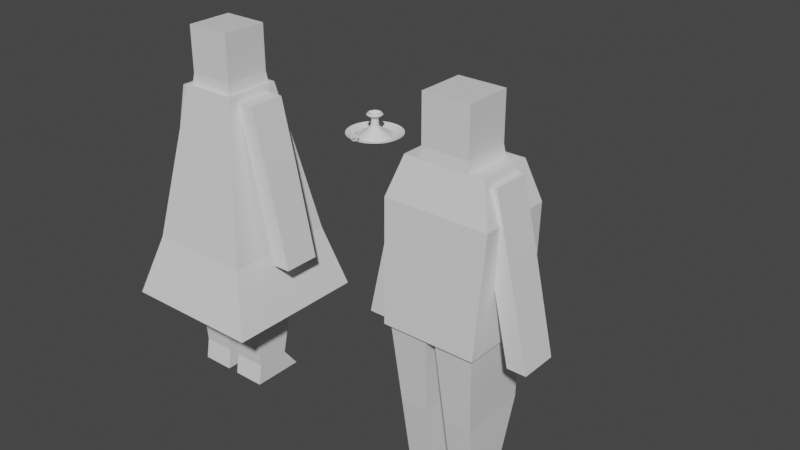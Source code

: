 # Source: NPCS.blend  (saved by Blender 3.1.7; exported with 4.5.12 LTS)
import bpy
from mathutils import Matrix  # noqa: F401  (used for matrix-valued properties, if any)

bpy.ops.wm.read_factory_settings(use_empty=True)
scene = bpy.context.scene
scene.name = 'Scene'

# ---- collections
col_npc = bpy.data.collections.new('NPC'); scene.collection.children.link(col_npc)
col_npc2 = bpy.data.collections.new('NPC2'); scene.collection.children.link(col_npc2)

# ---- materials (node trees are filled in below, after node groups)
mat_skin = bpy.data.materials.new('Skin')
mat_skin.alpha_threshold = 0.0
mat_skin.use_transparent_shadow = False
mat_skin.line_color = (0.0, 0.0, 0.0, 1.0)
mat_clothes = bpy.data.materials.new('Clothes')
mat_clothes.use_transparent_shadow = False

# ---- material node trees
mat_skin.use_nodes = True; mat_skin.node_tree.nodes.clear()
_N = mat_skin.node_tree.nodes; _L = mat_skin.node_tree.links
n0 = _N.new('ShaderNodeOutputMaterial'); n0.name = 'Material Output'; n0.location = (300, 300)
n1 = _N.new('ShaderNodeBsdfPrincipled'); n1.name = 'Principled BSDF'; n1.location = (10, 300)
n1.distribution = 'GGX'
n1.subsurface_method = 'RANDOM_WALK_SKIN'
n1.inputs[2].default_value = 0.4
n1.inputs[3].default_value = 1.45
n1.inputs[27].default_value = (0.0, 0.0, 0.0, 1.0)
n1.inputs[28].default_value = 1.0
_L.new(n1.outputs[0], n0.inputs[0])
n0.is_active_output = True
mat_clothes.use_nodes = True; mat_clothes.node_tree.nodes.clear()
_N = mat_clothes.node_tree.nodes; _L = mat_clothes.node_tree.links
n0 = _N.new('ShaderNodeBsdfPrincipled'); n0.name = 'Principled BSDF'; n0.location = (10, 300)
n0.distribution = 'GGX'
n0.subsurface_method = 'RANDOM_WALK_SKIN'
n0.inputs[3].default_value = 1.45
n0.inputs[27].default_value = (0.0, 0.0, 0.0, 1.0)
n0.inputs[28].default_value = 1.0
n1 = _N.new('ShaderNodeOutputMaterial'); n1.name = 'Material Output'; n1.location = (300, 300)
_L.new(n0.outputs[0], n1.inputs[0])
n1.is_active_output = True

# ---- world
world_world = bpy.data.worlds.new('World'); scene.world = world_world
world_world.use_nodes = True; world_world.node_tree.nodes.clear()
_N = world_world.node_tree.nodes; _L = world_world.node_tree.links
n0 = _N.new('ShaderNodeOutputWorld'); n0.name = 'World Output'; n0.location = (300, 300)
n1 = _N.new('ShaderNodeBackground'); n1.name = 'Background'; n1.location = (10, 300)
n1.inputs[0].default_value = (0.05088, 0.05088, 0.05088, 1.0)
_L.new(n1.outputs[0], n0.inputs[0])
n0.is_active_output = True
world_world.color = (0.05088, 0.05088, 0.05088)
world_world.use_sun_shadow = False
world_world.sun_shadow_jitter_overblur = 0.0

# ---- meshes
me_cylinder = bpy.data.meshes.new('Cylinder')
me_cylinder.from_pydata([(0.0, 0.6829, -0.8481), (1.647e-09, 0.9165, -0.7204), (0.1332, 0.6698, -0.8481), (0.1788, 0.8989, -0.7204), (0.2613, 0.6309, -0.8481), (0.3507, 0.8467, -0.7204), (0.3794, 0.5678, -0.8481), (0.5092, 0.762, -0.7204), (0.4829, 0.4829, -0.8481), (0.6481, 0.6481, -0.7204), (0.5678, 0.3794, -0.8481), (0.762, 0.5092, -0.7204), (0.6309, 0.2613, -0.8481), (0.8467, 0.3507, -0.7204), (0.6698, 0.1332, -0.8481), (0.8989, 0.1788, -0.7204), (0.6829, 1.214e-07, -0.8481), (0.9165, -2.659e-08, -0.7204), (0.6698, -0.1332, -0.8481), (0.8989, -0.1788, -0.7204), (0.6309, -0.2613, -0.8481), (0.8467, -0.3507, -0.7204), (0.5678, -0.3794, -0.8481), (0.762, -0.5092, -0.7204), (0.4829, -0.4829, -0.8481), (0.6481, -0.6481, -0.7204), (0.3794, -0.5678, -0.8481), (0.5092, -0.762, -0.7204), (0.2613, -0.6309, -0.8481), (0.3507, -0.8467, -0.7204), (0.1332, -0.6698, -0.8481), (0.1788, -0.8989, -0.7204), (-5.97e-08, -0.6829, -0.8481), (-7.847e-08, -0.9165, -0.7204), (-0.1332, -0.6698, -0.8481), (-0.1788, -0.8989, -0.7204), (-0.2613, -0.6309, -0.8481), (-0.3507, -0.8467, -0.7204), (-0.3794, -0.5678, -0.8481), (-0.5092, -0.762, -0.7204), (-0.4829, -0.4829, -0.8481), (-0.6481, -0.6481, -0.7204), (-0.5678, -0.3794, -0.8481), (-0.762, -0.5092, -0.7204), (-0.6309, -0.2613, -0.8481), (-0.8467, -0.3507, -0.7204), (-0.6698, -0.1332, -0.8481), (-0.8989, -0.1788, -0.7204), (-0.6829, 1.593e-07, -0.8481), (-0.9165, 2.44e-08, -0.7204), (-0.6698, 0.1332, -0.8481), (-0.8989, 0.1788, -0.7204), (-0.6309, 0.2613, -0.8481), (-0.8467, 0.3507, -0.7204), (-0.5678, 0.3794, -0.8481), (-0.762, 0.5092, -0.7204), (-0.4829, 0.4829, -0.8481), (-0.6481, 0.6481, -0.7204), (-0.3794, 0.5678, -0.8481), (-0.5092, 0.762, -0.7204), (-0.2613, 0.6309, -0.8481), (-0.3507, 0.8467, -0.7204), (-0.1332, 0.6698, -0.8481), (-0.1788, 0.8989, -0.7204), (0.1343, 0.675, -0.83), (2.71e-09, 0.6883, -0.83), (0.2634, 0.6359, -0.83), (0.3824, 0.5723, -0.83), (0.4867, 0.4867, -0.83), (0.5723, 0.3824, -0.83), (0.6359, 0.2634, -0.83), (0.675, 0.1343, -0.83), (0.6883, 1.186e-07, -0.83), (0.675, -0.1343, -0.83), (0.6359, -0.2634, -0.83), (0.5723, -0.3824, -0.83), (0.4867, -0.4867, -0.83), (0.3824, -0.5723, -0.83), (0.2634, -0.6359, -0.83), (0.1343, -0.675, -0.83), (-5.746e-08, -0.6883, -0.83), (-0.1343, -0.675, -0.83), (-0.2634, -0.6359, -0.83), (-0.3824, -0.5723, -0.83), (-0.4867, -0.4867, -0.83), (-0.5723, -0.3824, -0.83), (-0.6359, -0.2634, -0.83), (-0.675, -0.1343, -0.83), (-0.6883, 1.568e-07, -0.83), (-0.675, 0.1343, -0.83), (-0.6359, 0.2634, -0.83), (-0.5723, 0.3824, -0.83), (-0.4867, 0.4867, -0.83), (-0.3824, 0.5723, -0.83), (-0.2634, 0.6359, -0.83), (-0.1343, 0.675, -0.83), (0.1019, 0.5124, -0.8281), (5.647e-09, 0.5225, -0.8281), (0.1999, 0.4827, -0.8281), (0.2903, 0.4344, -0.8281), (0.3694, 0.3694, -0.8281), (0.4344, 0.2903, -0.8281), (0.4827, 0.1999, -0.8281), (0.5124, 0.1019, -0.8281), (0.5225, 1.32e-06, -0.8281), (0.5124, -0.1019, -0.8281), (0.4827, -0.1999, -0.8281), (0.4344, -0.2903, -0.8281), (0.3694, -0.3694, -0.8281), (0.2903, -0.4344, -0.8281), (0.1999, -0.4827, -0.8281), (0.1019, -0.5124, -0.8281), (-4.003e-08, -0.5225, -0.8281), (-0.1019, -0.5124, -0.8281), (-0.1999, -0.4827, -0.8281), (-0.2903, -0.4344, -0.8281), (-0.3694, -0.3694, -0.8281), (-0.4344, -0.2903, -0.8281), (-0.4827, -0.1999, -0.8281), (-0.5124, -0.1019, -0.8281), (-0.5225, 1.349e-06, -0.8281), (-0.5124, 0.1019, -0.8281), (-0.4827, 0.1999, -0.8281), (-0.4344, 0.2903, -0.8281), (-0.3694, 0.3694, -0.8281), (-0.2903, 0.4344, -0.8281), (-0.1999, 0.4827, -0.8281), (-0.1019, 0.5124, -0.8281), (0.04711, 0.2368, -0.6091), (3.814e-09, 0.2415, -0.6091), (0.0924, 0.2231, -0.6091), (0.1341, 0.2008, -0.6091), (0.1707, 0.1707, -0.6091), (0.2008, 0.1341, -0.6091), (0.2231, 0.0924, -0.6091), (0.2368, 0.04711, -0.6091), (0.2415, 9.052e-07, -0.6091), (0.2368, -0.04711, -0.6091), (0.2231, -0.0924, -0.6091), (0.2008, -0.1341, -0.6091), (0.1707, -0.1707, -0.6091), (0.1341, -0.2008, -0.6091), (0.0924, -0.2231, -0.6091), (0.04711, -0.2368, -0.6091), (-1.729e-08, -0.2415, -0.6091), (-0.04711, -0.2368, -0.6091), (-0.0924, -0.2231, -0.6091), (-0.1341, -0.2008, -0.6091), (-0.1707, -0.1707, -0.6091), (-0.2008, -0.1341, -0.6091), (-0.2231, -0.0924, -0.6091), (-0.2368, -0.04711, -0.6091), (-0.2415, 9.187e-07, -0.6091), (-0.2368, 0.04711, -0.6091), (-0.2231, 0.0924, -0.6091), (-0.2008, 0.1341, -0.6091), (-0.1707, 0.1707, -0.6091), (-0.1341, 0.2008, -0.6091), (-0.0924, 0.2231, -0.6091), (-0.04711, 0.2368, -0.6091), (0.02679, 0.1347, -0.4973), (2.466e-08, 0.1373, -0.4973), (0.05254, 0.1268, -0.4973), (0.07628, 0.1142, -0.4973), (0.09708, 0.09709, -0.4973), (0.1142, 0.07628, -0.4973), (0.1268, 0.05254, -0.4973), (0.1347, 0.02679, -0.4973), (0.1373, 1.362e-06, -0.4973), (0.1347, -0.02678, -0.4973), (0.1268, -0.05254, -0.4973), (0.1142, -0.07628, -0.4973), (0.09708, -0.09708, -0.4973), (0.07628, -0.1142, -0.4973), (0.05254, -0.1268, -0.4973), (0.02679, -0.1347, -0.4973), (1.266e-08, -0.1373, -0.4973), (-0.02679, -0.1347, -0.4973), (-0.05254, -0.1268, -0.4973), (-0.07628, -0.1142, -0.4973), (-0.09708, -0.09708, -0.4973), (-0.1142, -0.07628, -0.4973), (-0.1268, -0.05254, -0.4973), (-0.1347, -0.02678, -0.4973), (-0.1373, 1.37e-06, -0.4973), (-0.1347, 0.02679, -0.4973), (-0.1268, 0.05254, -0.4973), (-0.1142, 0.07628, -0.4973), (-0.09708, 0.09709, -0.4973), (-0.07628, 0.1142, -0.4973), (-0.05254, 0.1268, -0.4973), (-0.02679, 0.1347, -0.4973), (0.02149, 0.1081, -0.2625), (3.473e-08, 0.1102, -0.2625), (0.04216, 0.1018, -0.2625), (0.06121, 0.0916, -0.2625), (0.0779, 0.0779, -0.2625), (0.0916, 0.06121, -0.2625), (0.1018, 0.04216, -0.2625), (0.1081, 0.0215, -0.2625), (0.1102, 2.523e-06, -0.2625), (0.1081, -0.02149, -0.2625), (0.1018, -0.04216, -0.2625), (0.0916, -0.0612, -0.2625), (0.0779, -0.0779, -0.2625), (0.06121, -0.0916, -0.2625), (0.04216, -0.1018, -0.2625), (0.02149, -0.108, -0.2625), (2.51e-08, -0.1102, -0.2625), (-0.02149, -0.108, -0.2625), (-0.04216, -0.1018, -0.2625), (-0.06121, -0.0916, -0.2625), (-0.0779, -0.0779, -0.2625), (-0.0916, -0.0612, -0.2625), (-0.1018, -0.04216, -0.2625), (-0.1081, -0.02149, -0.2625), (-0.1102, 2.529e-06, -0.2625), (-0.1081, 0.0215, -0.2625), (-0.1018, 0.04216, -0.2625), (-0.0916, 0.06121, -0.2625), (-0.0779, 0.0779, -0.2625), (-0.06121, 0.0916, -0.2625), (-0.04216, 0.1018, -0.2625), (-0.02149, 0.1081, -0.2625), (0.05123, 0.2576, -0.1275), (3.178e-10, 0.2626, -0.1275), (0.1005, 0.2426, -0.1275), (0.1459, 0.2183, -0.1275), (0.1857, 0.1857, -0.1275), (0.2183, 0.1459, -0.1275), (0.2426, 0.1005, -0.1275), (0.2576, 0.05123, -0.1275), (0.2626, 2.056e-06, -0.1275), (0.2576, -0.05123, -0.1275), (0.2426, -0.1005, -0.1275), (0.2183, -0.1459, -0.1275), (0.1857, -0.1857, -0.1275), (0.1459, -0.2183, -0.1275), (0.1005, -0.2426, -0.1275), (0.05123, -0.2576, -0.1275), (-2.264e-08, -0.2626, -0.1275), (-0.05123, -0.2576, -0.1275), (-0.1005, -0.2426, -0.1275), (-0.1459, -0.2183, -0.1275), (-0.1857, -0.1857, -0.1275), (-0.2183, -0.1459, -0.1275), (-0.2426, -0.1005, -0.1275), (-0.2576, -0.05123, -0.1275), (-0.2626, 2.071e-06, -0.1275), (-0.2576, 0.05123, -0.1275), (-0.2426, 0.1005, -0.1275), (-0.2183, 0.1459, -0.1275), (-0.1857, 0.1857, -0.1275), (-0.1459, 0.2183, -0.1275), (-0.1005, 0.2426, -0.1275), (-0.05123, 0.2576, -0.1275), (0.04205, 0.2114, -0.0818), (-6.023e-09, 0.2155, -0.0818), (0.08248, 0.1991, -0.0818), (0.1197, 0.1792, -0.0818), (0.1524, 0.1524, -0.0818), (0.1792, 0.1197, -0.0818), (0.1991, 0.08249, -0.0818), (0.2114, 0.04205, -0.0818), (0.2155, 2.254e-06, -0.0818), (0.2114, -0.04205, -0.0818), (0.1991, -0.08248, -0.0818), (0.1792, -0.1197, -0.0818), (0.1524, -0.1524, -0.0818), (0.1197, -0.1792, -0.0818), (0.08248, -0.1991, -0.0818), (0.04205, -0.2114, -0.0818), (-2.487e-08, -0.2155, -0.0818), (-0.04205, -0.2114, -0.0818), (-0.08248, -0.1991, -0.0818), (-0.1197, -0.1792, -0.0818), (-0.1524, -0.1524, -0.0818), (-0.1792, -0.1197, -0.0818), (-0.1991, -0.08248, -0.0818), (-0.2114, -0.04205, -0.0818), (-0.2155, 2.266e-06, -0.0818), (-0.2114, 0.04205, -0.0818), (-0.1991, 0.08249, -0.0818), (-0.1792, 0.1197, -0.0818), (-0.1524, 0.1524, -0.0818), (-0.1197, 0.1792, -0.0818), (-0.08248, 0.1991, -0.0818), (-0.04205, 0.2114, -0.0818), (0.02185, 0.1098, -0.1693), (-3.129e-09, 0.112, -0.1693), (0.04285, 0.1035, -0.1693), (0.06221, 0.09311, -0.1693), (0.07918, 0.07919, -0.1693), (0.09311, 0.06222, -0.1693), (0.1035, 0.04286, -0.1693), (0.1098, 0.02185, -0.1693), (0.112, 2.316e-06, -0.1693), (0.1098, -0.02184, -0.1693), (0.1035, -0.04285, -0.1693), (0.09311, -0.06221, -0.1693), (0.07918, -0.07918, -0.1693), (0.06221, -0.09311, -0.1693), (0.04285, -0.1035, -0.1693), (0.02185, -0.1098, -0.1693), (-1.292e-08, -0.112, -0.1693), (-0.02185, -0.1098, -0.1693), (-0.04285, -0.1035, -0.1693), (-0.06221, -0.09311, -0.1693), (-0.07918, -0.07918, -0.1693), (-0.09311, -0.06221, -0.1693), (-0.1035, -0.04285, -0.1693), (-0.1098, -0.02184, -0.1693), (-0.112, 2.323e-06, -0.1693), (-0.1098, 0.02185, -0.1693), (-0.1035, 0.04286, -0.1693), (-0.09311, 0.06222, -0.1693), (-0.07918, 0.07919, -0.1693), (-0.06221, 0.09311, -0.1693), (-0.04285, 0.1035, -0.1693), (-0.02185, 0.1098, -0.1693), (0.02185, 0.1098, -0.8422), (-3.129e-09, 0.112, -0.8422), (0.04285, 0.1035, -0.8422), (0.06221, 0.09311, -0.8422), (0.07918, 0.07919, -0.8422), (0.09311, 0.06222, -0.8422), (0.1035, 0.04286, -0.8422), (0.1098, 0.02185, -0.8422), (0.112, 2.316e-06, -0.8422), (0.1098, -0.02184, -0.8422), (0.1035, -0.04285, -0.8422), (0.09311, -0.06221, -0.8422), (0.07918, -0.07918, -0.8422), (0.06221, -0.09311, -0.8422), (0.04285, -0.1035, -0.8422), (0.02185, -0.1098, -0.8422), (-1.292e-08, -0.112, -0.8422), (-0.02185, -0.1098, -0.8422), (-0.04285, -0.1035, -0.8422), (-0.06221, -0.09311, -0.8422), (-0.07918, -0.07918, -0.8422), (-0.09311, -0.06221, -0.8422), (-0.1035, -0.04285, -0.8422), (-0.1098, -0.02184, -0.8422), (-0.112, 2.323e-06, -0.8422), (-0.1098, 0.02185, -0.8422), (-0.1035, 0.04286, -0.8422), (-0.09311, 0.06222, -0.8422), (-0.07918, 0.07919, -0.8422), (-0.06221, 0.09311, -0.8422), (-0.04285, 0.1035, -0.8422), (-0.02185, 0.1098, -0.8422), (0.06151, -1.265, -0.2738), (-0.06589, -1.265, -0.2736), (-4.996e-07, -0.9229, -0.7322), (0.008573, -0.9229, -0.7304), (0.01566, -0.9229, -0.7252), (0.02005, -0.9229, -0.7176), (0.02096, -0.9229, -0.7089), (0.01825, -0.9229, -0.7006), (0.01239, -0.9229, -0.6941), (0.004382, -0.9229, -0.6905), (-0.004383, -0.9229, -0.6905), (-0.01239, -0.9229, -0.6941), (-0.01826, -0.9229, -0.7006), (-0.02096, -0.9229, -0.7089), (-0.02005, -0.9229, -0.7176), (-0.01566, -0.9229, -0.7252), (-0.008574, -0.9229, -0.7304), (-4.996e-07, -0.8572, -0.7182), (0.008573, -0.8579, -0.7165), (0.01566, -0.86, -0.7118), (0.02005, -0.8631, -0.7049), (0.02096, -0.8666, -0.6969), (0.01825, -0.87, -0.6893), (0.01239, -0.8727, -0.6834), (0.004382, -0.8741, -0.6801), (-0.004383, -0.8741, -0.6801), (-0.01239, -0.8727, -0.6834), (-0.01826, -0.87, -0.6893), (-0.02096, -0.8666, -0.6969), (-0.02005, -0.8631, -0.7049), (-0.01566, -0.86, -0.7118), (-0.008574, -0.8579, -0.7165), (-4.996e-07, -0.8028, -0.6787), (0.008573, -0.8042, -0.6775), (0.01566, -0.808, -0.674), (0.02005, -0.8136, -0.669), (0.02096, -0.8201, -0.6631), (0.01825, -0.8263, -0.6576), (0.01239, -0.8311, -0.6532), (0.004382, -0.8338, -0.6508), (-0.004383, -0.8338, -0.6508), (-0.01239, -0.8311, -0.6532), (-0.01826, -0.8263, -0.6576), (-0.02096, -0.8201, -0.6631), (-0.02005, -0.8136, -0.669), (-0.01566, -0.808, -0.674), (-0.008574, -0.8042, -0.6775), (-4.996e-07, -0.7692, -0.6205), (0.008573, -0.7709, -0.62), (0.01566, -0.7758, -0.6184), (0.02005, -0.7831, -0.616), (0.02096, -0.7914, -0.6133), (0.01825, -0.7993, -0.6107), (0.01239, -0.8055, -0.6087), (0.004382, -0.8089, -0.6076), (-0.004383, -0.8089, -0.6076), (-0.01239, -0.8055, -0.6087), (-0.01826, -0.7993, -0.6107), (-0.02096, -0.7914, -0.6133), (-0.02005, -0.7831, -0.616), (-0.01566, -0.7758, -0.6184), (-0.008574, -0.7709, -0.62), (-4.964e-07, -0.7622, -0.5537), (0.008573, -0.764, -0.5539), (0.01566, -0.7691, -0.5544), (0.02005, -0.7767, -0.5552), (0.02096, -0.7853, -0.5561), (0.01825, -0.7936, -0.557), (0.01239, -0.8001, -0.5577), (0.004382, -0.8037, -0.558), (-0.004383, -0.8037, -0.558), (-0.01239, -0.8001, -0.5577), (-0.01826, -0.7936, -0.557), (-0.02096, -0.7853, -0.5561), (-0.02005, -0.7767, -0.5552), (-0.01566, -0.7691, -0.5544), (-0.008574, -0.764, -0.5539), (-4.912e-07, -0.783, -0.4898), (0.008573, -0.7845, -0.4907), (0.01566, -0.789, -0.4933), (0.02005, -0.7956, -0.4971), (0.02096, -0.8031, -0.5014), (0.01825, -0.8103, -0.5056), (0.01239, -0.816, -0.5088), (0.004382, -0.8191, -0.5106), (-0.004383, -0.8191, -0.5106), (-0.01239, -0.816, -0.5088), (-0.01826, -0.8103, -0.5056), (-0.02096, -0.8031, -0.5014), (-0.02005, -0.7956, -0.4971), (-0.01566, -0.789, -0.4933), (-0.008574, -0.7845, -0.4907), (-4.912e-07, -0.8279, -0.4398), (0.008573, -0.829, -0.4413), (0.01566, -0.832, -0.4455), (0.02005, -0.8365, -0.4516), (0.02096, -0.8416, -0.4587), (0.01825, -0.8465, -0.4654), (0.01239, -0.8503, -0.4707), (0.004382, -0.8524, -0.4736), (-0.004383, -0.8524, -0.4736), (-0.01239, -0.8503, -0.4707), (-0.01826, -0.8465, -0.4654), (-0.02096, -0.8416, -0.4587), (-0.02005, -0.8365, -0.4516), (-0.01566, -0.832, -0.4455), (-0.008574, -0.829, -0.4413), (-4.828e-07, -0.8893, -0.4125), (0.008573, -0.8897, -0.4143), (0.01566, -0.8908, -0.4193), (0.02005, -0.8923, -0.4268), (0.02096, -0.8941, -0.4353), (0.01825, -0.8959, -0.4434), (0.01239, -0.8972, -0.4498), (0.004382, -0.898, -0.4533), (-0.004383, -0.898, -0.4533), (-0.01239, -0.8972, -0.4498), (-0.01826, -0.8959, -0.4434), (-0.02096, -0.8941, -0.4353), (-0.02005, -0.8923, -0.4268), (-0.01566, -0.8908, -0.4193), (-0.008574, -0.8897, -0.4143), (-4.828e-07, -0.9565, -0.4125), (0.008573, -0.9561, -0.4143), (0.01566, -0.9551, -0.4193), (0.02005, -0.9535, -0.4268), (0.02096, -0.9517, -0.4353), (0.01825, -0.9499, -0.4434), (0.01239, -0.9486, -0.4498), (0.004382, -0.9478, -0.4533), (-0.004383, -0.9478, -0.4533), (-0.01239, -0.9486, -0.4498), (-0.01826, -0.9499, -0.4434), (-0.02096, -0.9517, -0.4353), (-0.02005, -0.9535, -0.4268), (-0.01566, -0.9551, -0.4193), (-0.008574, -0.9561, -0.4143), (-4.912e-07, -1.018, -0.4398), (0.008573, -1.017, -0.4413), (0.01566, -1.014, -0.4455), (0.02005, -1.009, -0.4516), (0.02096, -1.004, -0.4587), (0.01825, -0.9993, -0.4654), (0.01239, -0.9955, -0.4707), (0.004382, -0.9934, -0.4736), (-0.004383, -0.9934, -0.4736), (-0.01239, -0.9955, -0.4707), (-0.01826, -0.9993, -0.4654), (-0.02096, -1.004, -0.4587), (-0.02005, -1.009, -0.4516), (-0.01566, -1.014, -0.4455), (-0.008574, -1.017, -0.4413), (-4.912e-07, -1.063, -0.4898), (0.008573, -1.061, -0.4907), (0.01566, -1.057, -0.4933), (0.02005, -1.05, -0.4971), (0.02096, -1.043, -0.5014), (0.01825, -1.035, -0.5056), (0.01239, -1.03, -0.5088), (0.004382, -1.027, -0.5106), (-0.004383, -1.027, -0.5106), (-0.01239, -1.03, -0.5088), (-0.01826, -1.035, -0.5056), (-0.02096, -1.043, -0.5014), (-0.02005, -1.05, -0.4971), (-0.01566, -1.057, -0.4933), (-0.008574, -1.061, -0.4907), (-4.964e-07, -1.084, -0.5537), (0.008573, -1.082, -0.5539), (0.01566, -1.077, -0.5544), (0.02005, -1.069, -0.5552), (0.02096, -1.06, -0.5561), (0.01825, -1.052, -0.557), (0.01239, -1.046, -0.5577), (0.004382, -1.042, -0.558), (-0.004383, -1.042, -0.558), (-0.01239, -1.046, -0.5577), (-0.01826, -1.052, -0.557), (-0.02096, -1.06, -0.5561), (-0.02005, -1.069, -0.5552), (-0.01566, -1.077, -0.5544), (-0.008574, -1.082, -0.5539), (-4.996e-07, -1.077, -0.6205), (0.008573, -1.075, -0.62), (0.01566, -1.07, -0.6184), (0.02005, -1.063, -0.616), (0.02096, -1.054, -0.6133), (0.01825, -1.047, -0.6107), (0.01239, -1.04, -0.6087), (0.004382, -1.037, -0.6076), (-0.004383, -1.037, -0.6076), (-0.01239, -1.04, -0.6087), (-0.01826, -1.047, -0.6107), (-0.02096, -1.054, -0.6133), (-0.02005, -1.063, -0.616), (-0.01566, -1.07, -0.6184), (-0.008574, -1.075, -0.62), (-4.996e-07, -1.043, -0.6787), (0.008573, -1.042, -0.6775), (0.01566, -1.038, -0.674), (0.02005, -1.032, -0.669), (0.02096, -1.026, -0.6631), (0.01825, -1.02, -0.6576), (0.01239, -1.015, -0.6532), (0.004382, -1.012, -0.6508), (-0.004383, -1.012, -0.6508), (-0.01239, -1.015, -0.6532), (-0.01826, -1.02, -0.6576), (-0.02096, -1.026, -0.6631), (-0.02005, -1.032, -0.669), (-0.01566, -1.038, -0.674), (-0.008574, -1.042, -0.6775), (-4.996e-07, -0.9886, -0.7182), (0.008573, -0.9879, -0.7165), (0.01566, -0.9858, -0.7118), (0.02005, -0.9827, -0.7049), (0.02096, -0.9792, -0.6969), (0.01825, -0.9758, -0.6893), (0.01239, -0.9731, -0.6834), (0.004382, -0.9717, -0.6801), (-0.004383, -0.9717, -0.6801), (-0.01239, -0.9731, -0.6834), (-0.01826, -0.9758, -0.6893), (-0.02096, -0.9792, -0.6969), (-0.02005, -0.9827, -0.7049), (-0.01566, -0.9858, -0.7118), (-0.008574, -0.9879, -0.7165)], [], [(0, 1, 3, 2), (2, 3, 5, 4), (4, 5, 7, 6), (6, 7, 9, 8), (8, 9, 11, 10), (10, 11, 13, 12), (12, 13, 15, 14), (14, 15, 17, 16), (16, 17, 19, 18), (18, 19, 21, 20), (20, 21, 23, 22), (22, 23, 25, 24), (24, 25, 27, 26), (26, 27, 29, 28), (28, 29, 31, 30), (30, 31, 33, 32), (32, 33, 35, 34), (34, 35, 37, 36), (36, 37, 39, 38), (38, 39, 41, 40), (40, 41, 43, 42), (42, 43, 45, 44), (44, 45, 47, 46), (46, 47, 49, 48), (48, 49, 51, 50), (50, 51, 53, 52), (52, 53, 55, 54), (54, 55, 57, 56), (56, 57, 59, 58), (58, 59, 61, 60), (9, 7, 67, 68), (60, 61, 63, 62), (62, 63, 1, 0), (0, 2, 4, 6, 8, 10, 12, 14, 16, 18, 20, 22, 24, 26, 28, 30, 32, 34, 36, 38, 40, 42, 44, 46, 48, 50, 52, 54, 56, 58, 60, 62), (64, 65, 97, 96), (27, 25, 76, 77), (45, 43, 85, 86), (63, 61, 94, 95), (19, 17, 72, 73), (37, 35, 81, 82), (55, 53, 90, 91), (11, 9, 68, 69), (29, 27, 77, 78), (47, 45, 86, 87), (3, 1, 65, 64), (1, 63, 95, 65), (21, 19, 73, 74), (39, 37, 82, 83), (57, 55, 91, 92), (13, 11, 69, 70), (31, 29, 78, 79), (49, 47, 87, 88), (5, 3, 64, 66), (23, 21, 74, 75), (41, 39, 83, 84), (59, 57, 92, 93), (15, 13, 70, 71), (33, 31, 79, 80), (51, 49, 88, 89), (7, 5, 66, 67), (25, 23, 75, 76), (43, 41, 84, 85), (61, 59, 93, 94), (17, 15, 71, 72), (35, 33, 80, 81), (53, 51, 89, 90), (127, 126, 158, 159), (92, 91, 123, 124), (79, 78, 110, 111), (66, 64, 96, 98), (93, 92, 124, 125), (80, 79, 111, 112), (67, 66, 98, 99), (94, 93, 125, 126), (81, 80, 112, 113), (68, 67, 99, 100), (95, 94, 126, 127), (82, 81, 113, 114), (69, 68, 100, 101), (65, 95, 127, 97), (83, 82, 114, 115), (70, 69, 101, 102), (84, 83, 115, 116), (71, 70, 102, 103), (85, 84, 116, 117), (72, 71, 103, 104), (86, 85, 117, 118), (73, 72, 104, 105), (87, 86, 118, 119), (74, 73, 105, 106), (88, 87, 119, 120), (75, 74, 106, 107), (89, 88, 120, 121), (76, 75, 107, 108), (90, 89, 121, 122), (77, 76, 108, 109), (91, 90, 122, 123), (78, 77, 109, 110), (149, 148, 180, 181), (114, 113, 145, 146), (101, 100, 132, 133), (97, 127, 159, 129), (115, 114, 146, 147), (102, 101, 133, 134), (116, 115, 147, 148), (103, 102, 134, 135), (117, 116, 148, 149), (104, 103, 135, 136), (118, 117, 149, 150), (105, 104, 136, 137), (119, 118, 150, 151), (106, 105, 137, 138), (120, 119, 151, 152), (107, 106, 138, 139), (121, 120, 152, 153), (108, 107, 139, 140), (122, 121, 153, 154), (109, 108, 140, 141), (123, 122, 154, 155), (110, 109, 141, 142), (96, 97, 129, 128), (124, 123, 155, 156), (111, 110, 142, 143), (98, 96, 128, 130), (125, 124, 156, 157), (112, 111, 143, 144), (99, 98, 130, 131), (126, 125, 157, 158), (113, 112, 144, 145), (100, 99, 131, 132), (181, 180, 212, 213), (136, 135, 167, 168), (150, 149, 181, 182), (137, 136, 168, 169), (151, 150, 182, 183), (138, 137, 169, 170), (152, 151, 183, 184), (139, 138, 170, 171), (153, 152, 184, 185), (140, 139, 171, 172), (154, 153, 185, 186), (141, 140, 172, 173), (155, 154, 186, 187), (142, 141, 173, 174), (128, 129, 161, 160), (156, 155, 187, 188), (143, 142, 174, 175), (130, 128, 160, 162), (157, 156, 188, 189), (144, 143, 175, 176), (131, 130, 162, 163), (158, 157, 189, 190), (145, 144, 176, 177), (132, 131, 163, 164), (159, 158, 190, 191), (146, 145, 177, 178), (133, 132, 164, 165), (129, 159, 191, 161), (147, 146, 178, 179), (134, 133, 165, 166), (148, 147, 179, 180), (135, 134, 166, 167), (216, 215, 247, 248), (168, 167, 199, 200), (182, 181, 213, 214), (169, 168, 200, 201), (183, 182, 214, 215), (170, 169, 201, 202), (184, 183, 215, 216), (171, 170, 202, 203), (185, 184, 216, 217), (172, 171, 203, 204), (186, 185, 217, 218), (173, 172, 204, 205), (187, 186, 218, 219), (174, 173, 205, 206), (160, 161, 193, 192), (188, 187, 219, 220), (175, 174, 206, 207), (162, 160, 192, 194), (189, 188, 220, 221), (176, 175, 207, 208), (163, 162, 194, 195), (190, 189, 221, 222), (177, 176, 208, 209), (164, 163, 195, 196), (191, 190, 222, 223), (178, 177, 209, 210), (165, 164, 196, 197), (161, 191, 223, 193), (179, 178, 210, 211), (166, 165, 197, 198), (180, 179, 211, 212), (167, 166, 198, 199), (251, 250, 282, 283), (203, 202, 234, 235), (217, 216, 248, 249), (204, 203, 235, 236), (218, 217, 249, 250), (205, 204, 236, 237), (219, 218, 250, 251), (206, 205, 237, 238), (192, 193, 225, 224), (220, 219, 251, 252), (207, 206, 238, 239), (194, 192, 224, 226), (221, 220, 252, 253), (208, 207, 239, 240), (195, 194, 226, 227), (222, 221, 253, 254), (209, 208, 240, 241), (196, 195, 227, 228), (223, 222, 254, 255), (210, 209, 241, 242), (197, 196, 228, 229), (193, 223, 255, 225), (211, 210, 242, 243), (198, 197, 229, 230), (212, 211, 243, 244), (199, 198, 230, 231), (213, 212, 244, 245), (200, 199, 231, 232), (214, 213, 245, 246), (201, 200, 232, 233), (215, 214, 246, 247), (202, 201, 233, 234), (259, 258, 290, 291), (238, 237, 269, 270), (224, 225, 257, 256), (252, 251, 283, 284), (239, 238, 270, 271), (226, 224, 256, 258), (253, 252, 284, 285), (240, 239, 271, 272), (227, 226, 258, 259), (254, 253, 285, 286), (241, 240, 272, 273), (228, 227, 259, 260), (255, 254, 286, 287), (242, 241, 273, 274), (229, 228, 260, 261), (225, 255, 287, 257), (243, 242, 274, 275), (230, 229, 261, 262), (244, 243, 275, 276), (231, 230, 262, 263), (245, 244, 276, 277), (232, 231, 263, 264), (246, 245, 277, 278), (233, 232, 264, 265), (247, 246, 278, 279), (234, 233, 265, 266), (248, 247, 279, 280), (235, 234, 266, 267), (249, 248, 280, 281), (236, 235, 267, 268), (250, 249, 281, 282), (237, 236, 268, 269), (294, 293, 325, 326), (286, 285, 317, 318), (273, 272, 304, 305), (260, 259, 291, 292), (287, 286, 318, 319), (274, 273, 305, 306), (261, 260, 292, 293), (257, 287, 319, 289), (275, 274, 306, 307), (262, 261, 293, 294), (276, 275, 307, 308), (263, 262, 294, 295), (277, 276, 308, 309), (264, 263, 295, 296), (278, 277, 309, 310), (265, 264, 296, 297), (279, 278, 310, 311), (266, 265, 297, 298), (280, 279, 311, 312), (267, 266, 298, 299), (281, 280, 312, 313), (268, 267, 299, 300), (282, 281, 313, 314), (269, 268, 300, 301), (283, 282, 314, 315), (270, 269, 301, 302), (256, 257, 289, 288), (284, 283, 315, 316), (271, 270, 302, 303), (258, 256, 288, 290), (285, 284, 316, 317), (272, 271, 303, 304), (320, 321, 351, 350, 349, 348, 347, 346, 345, 344, 343, 342, 341, 340, 339, 338, 337, 336, 335, 334, 333, 332, 331, 330, 329, 328, 327, 326, 325, 324, 323, 322), (308, 307, 339, 340), (295, 294, 326, 327), (309, 308, 340, 341), (296, 295, 327, 328), (310, 309, 341, 342), (297, 296, 328, 329), (311, 310, 342, 343), (298, 297, 329, 330), (312, 311, 343, 344), (299, 298, 330, 331), (313, 312, 344, 345), (300, 299, 331, 332), (314, 313, 345, 346), (301, 300, 332, 333), (315, 314, 346, 347), (302, 301, 333, 334), (288, 289, 321, 320), (316, 315, 347, 348), (303, 302, 334, 335), (290, 288, 320, 322), (317, 316, 348, 349), (304, 303, 335, 336), (291, 290, 322, 323), (318, 317, 349, 350), (305, 304, 336, 337), (292, 291, 323, 324), (319, 318, 350, 351), (306, 305, 337, 338), (293, 292, 324, 325), (289, 319, 351, 321), (307, 306, 338, 339), (354, 369, 370, 355), (355, 370, 371, 356), (356, 371, 372, 357), (357, 372, 373, 358), (358, 373, 374, 359), (359, 374, 375, 360), (360, 375, 376, 361), (361, 376, 377, 362), (362, 377, 378, 363), (363, 378, 379, 364), (364, 379, 380, 365), (365, 380, 381, 366), (366, 381, 382, 367), (367, 382, 383, 368), (368, 383, 369, 354), (369, 384, 385, 370), (370, 385, 386, 371), (371, 386, 387, 372), (372, 387, 388, 373), (373, 388, 389, 374), (374, 389, 390, 375), (375, 390, 391, 376), (376, 391, 392, 377), (377, 392, 393, 378), (378, 393, 394, 379), (379, 394, 395, 380), (380, 395, 396, 381), (381, 396, 397, 382), (382, 397, 398, 383), (383, 398, 384, 369), (384, 399, 400, 385), (385, 400, 401, 386), (386, 401, 402, 387), (387, 402, 403, 388), (388, 403, 404, 389), (389, 404, 405, 390), (390, 405, 406, 391), (391, 406, 407, 392), (392, 407, 408, 393), (393, 408, 409, 394), (394, 409, 410, 395), (395, 410, 411, 396), (396, 411, 412, 397), (397, 412, 413, 398), (398, 413, 399, 384), (399, 414, 415, 400), (400, 415, 416, 401), (401, 416, 417, 402), (402, 417, 418, 403), (403, 418, 419, 404), (404, 419, 420, 405), (405, 420, 421, 406), (406, 421, 422, 407), (407, 422, 423, 408), (408, 423, 424, 409), (409, 424, 425, 410), (410, 425, 426, 411), (411, 426, 427, 412), (412, 427, 428, 413), (413, 428, 414, 399), (414, 429, 430, 415), (415, 430, 431, 416), (416, 431, 432, 417), (417, 432, 433, 418), (418, 433, 434, 419), (419, 434, 435, 420), (420, 435, 436, 421), (421, 436, 437, 422), (422, 437, 438, 423), (423, 438, 439, 424), (424, 439, 440, 425), (425, 440, 441, 426), (426, 441, 442, 427), (427, 442, 443, 428), (428, 443, 429, 414), (429, 444, 445, 430), (430, 445, 446, 431), (431, 446, 447, 432), (432, 447, 448, 433), (433, 448, 449, 434), (434, 449, 450, 435), (435, 450, 451, 436), (436, 451, 452, 437), (437, 452, 453, 438), (438, 453, 454, 439), (439, 454, 455, 440), (440, 455, 456, 441), (441, 456, 457, 442), (442, 457, 458, 443), (443, 458, 444, 429), (444, 459, 460, 445), (445, 460, 461, 446), (446, 461, 462, 447), (447, 462, 463, 448), (448, 463, 464, 449), (449, 464, 465, 450), (450, 465, 466, 451), (451, 466, 467, 452), (452, 467, 468, 453), (453, 468, 469, 454), (454, 469, 470, 455), (455, 470, 471, 456), (456, 471, 472, 457), (457, 472, 473, 458), (458, 473, 459, 444), (459, 474, 475, 460), (460, 475, 476, 461), (461, 476, 477, 462), (462, 477, 478, 463), (463, 478, 479, 464), (464, 479, 480, 465), (465, 480, 481, 466), (466, 481, 482, 467), (467, 482, 483, 468), (468, 483, 484, 469), (469, 484, 485, 470), (470, 485, 486, 471), (471, 486, 487, 472), (472, 487, 488, 473), (473, 488, 474, 459), (474, 489, 490, 475), (475, 490, 491, 476), (476, 491, 492, 477), (477, 492, 493, 478), (478, 493, 494, 479), (479, 494, 495, 480), (480, 495, 496, 481), (481, 496, 497, 482), (482, 497, 498, 483), (483, 498, 499, 484), (484, 499, 500, 485), (485, 500, 501, 486), (486, 501, 502, 487), (487, 502, 503, 488), (488, 503, 489, 474), (489, 504, 505, 490), (490, 505, 506, 491), (491, 506, 507, 492), (492, 507, 508, 493), (493, 508, 509, 494), (494, 509, 510, 495), (495, 510, 511, 496), (496, 511, 512, 497), (497, 512, 513, 498), (498, 513, 514, 499), (499, 514, 515, 500), (500, 515, 516, 501), (501, 516, 517, 502), (502, 517, 518, 503), (503, 518, 504, 489), (504, 519, 520, 505), (505, 520, 521, 506), (506, 521, 522, 507), (507, 522, 523, 508), (508, 523, 524, 509), (509, 524, 525, 510), (510, 525, 526, 511), (511, 526, 527, 512), (512, 527, 528, 513), (513, 528, 529, 514), (514, 529, 530, 515), (515, 530, 531, 516), (516, 531, 532, 517), (517, 532, 533, 518), (518, 533, 519, 504), (519, 534, 535, 520), (520, 535, 536, 521), (521, 536, 537, 522), (522, 537, 538, 523), (523, 538, 539, 524), (524, 539, 540, 525), (525, 540, 541, 526), (526, 541, 542, 527), (527, 542, 543, 528), (528, 543, 544, 529), (529, 544, 545, 530), (530, 545, 546, 531), (531, 546, 547, 532), (532, 547, 548, 533), (533, 548, 534, 519), (534, 549, 550, 535), (535, 550, 551, 536), (536, 551, 552, 537), (537, 552, 553, 538), (538, 553, 554, 539), (539, 554, 555, 540), (540, 555, 556, 541), (541, 556, 557, 542), (542, 557, 558, 543), (543, 558, 559, 544), (544, 559, 560, 545), (545, 560, 561, 546), (546, 561, 562, 547), (547, 562, 563, 548), (548, 563, 549, 534), (549, 564, 565, 550), (550, 565, 566, 551), (551, 566, 567, 552), (552, 567, 568, 553), (553, 568, 569, 554), (554, 569, 570, 555), (555, 570, 571, 556), (556, 571, 572, 557), (557, 572, 573, 558), (558, 573, 574, 559), (559, 574, 575, 560), (560, 575, 576, 561), (561, 576, 577, 562), (562, 577, 578, 563), (563, 578, 564, 549), (564, 354, 355, 565), (565, 355, 356, 566), (566, 356, 357, 567), (567, 357, 358, 568), (568, 358, 359, 569), (569, 359, 360, 570), (570, 360, 361, 571), (571, 361, 362, 572), (572, 362, 363, 573), (573, 363, 364, 574), (574, 364, 365, 575), (575, 365, 366, 576), (576, 366, 367, 577), (577, 367, 368, 578), (578, 368, 354, 564)])
_uv = me_cylinder.uv_layers.new(name='UVMap')
_uv.uv.foreach_set('vector', [1.0, 0.5, 1.0, 1.0, 0.9688, 1.0, 0.9688, 0.5, 0.9688, 0.5, 0.9688, 1.0, 0.9375, 1.0, 0.9375, 0.5, 0.9375, 0.5, 0.9375, 1.0, 0.9062, 1.0, 0.9062, 0.5, 0.9062, 0.5, 0.9062, 1.0, 0.875, 1.0, 0.875, 0.5, 0.875, 0.5, 0.875, 1.0, 0.8438, 1.0, 0.8438, 0.5, 0.8438, 0.5, 0.8438, 1.0, 0.8125, 1.0, 0.8125, 0.5, 0.8125, 0.5, 0.8125, 1.0, 0.7812, 1.0, 0.7812, 0.5, 0.7812, 0.5, 0.7812, 1.0, 0.75, 1.0, 0.75, 0.5, 0.75, 0.5, 0.75, 1.0, 0.7188, 1.0, 0.7188, 0.5, 0.7188, 0.5, 0.7188, 1.0, 0.6875, 1.0, 0.6875, 0.5, 0.6875, 0.5, 0.6875, 1.0, 0.6562, 1.0, 0.6562, 0.5, 0.6562, 0.5, 0.6562, 1.0, 0.625, 1.0, 0.625, 0.5, 0.625, 0.5, 0.625, 1.0, 0.5938, 1.0, 0.5938, 0.5, 0.5938, 0.5, 0.5938, 1.0, 0.5625, 1.0, 0.5625, 0.5, 0.5625, 0.5, 0.5625, 1.0, 0.5312, 1.0, 0.5312, 0.5, 0.5312, 0.5, 0.5312, 1.0, 0.5, 1.0, 0.5, 0.5, 0.5, 0.5, 0.5, 1.0, 0.4688, 1.0, 0.4688, 0.5, 0.4688, 0.5, 0.4688, 1.0, 0.4375, 1.0, 0.4375, 0.5, 0.4375, 0.5, 0.4375, 1.0, 0.4062, 1.0, 0.4062, 0.5, 0.4062, 0.5, 0.4062, 1.0, 0.375, 1.0, 0.375, 0.5, 0.375, 0.5, 0.375, 1.0, 0.3438, 1.0, 0.3438, 0.5, 0.3438, 0.5, 0.3438, 1.0, 0.3125, 1.0, 0.3125, 0.5, 0.3125, 0.5, 0.3125, 1.0, 0.2812, 1.0, 0.2812, 0.5, 0.2812, 0.5, 0.2812, 1.0, 0.25, 1.0, 0.25, 0.5, 0.25, 0.5, 0.25, 1.0, 0.2188, 1.0, 0.2188, 0.5, 0.2188, 0.5, 0.2188, 1.0, 0.1875, 1.0, 0.1875, 0.5, 0.1875, 0.5, 0.1875, 1.0, 0.1562, 1.0, 0.1562, 0.5, 0.1562, 0.5, 0.1562, 1.0, 0.125, 1.0, 0.125, 0.5, 0.125, 0.5, 0.125, 1.0, 0.09375, 1.0, 0.09375, 0.5, 0.09375, 0.5, 0.09375, 1.0, 0.0625, 1.0, 0.0625, 0.5, 0.875, 1.0, 0.9062, 1.0, 0.9062, 1.0, 0.875, 1.0, 0.0625, 0.5, 0.0625, 1.0, 0.03125, 1.0, 0.03125, 0.5, 0.03125, 0.5, 0.03125, 1.0, 0.0, 1.0, 0.0, 0.5, 0.75, 0.49, 0.7968, 0.4854, 0.8418, 0.4717, 0.8833, 0.4496, 0.9197, 0.4197, 0.9496, 0.3833, 0.9717, 0.3418, 0.9854, 0.2968, 0.99, 0.25, 0.9854, 0.2032, 0.9717, 0.1582, 0.9496, 0.1167, 0.9197, 0.08029, 0.8833, 0.05045, 0.8418, 0.02827, 0.7968, 0.01461, 0.75, 0.01, 0.7032, 0.01461, 0.6582, 0.02827, 0.6167, 0.05045, 0.5803, 0.08029, 0.5504, 0.1167, 0.5283, 0.1582, 0.5146, 0.2032, 0.51, 0.25, 0.5146, 0.2968, 0.5283, 0.3418, 0.5504, 0.3833, 0.5803, 0.4197, 0.6167, 0.4496, 0.6582, 0.4717, 0.7032, 0.4854, 0.9688, 1.0, 1.0, 1.0, 1.0, 1.0, 0.9688, 1.0, 0.5938, 1.0, 0.625, 1.0, 0.625, 1.0, 0.5938, 1.0, 0.3125, 1.0, 0.3438, 1.0, 0.3438, 1.0, 0.3125, 1.0, 0.03125, 1.0, 0.0625, 1.0, 0.0625, 1.0, 0.03125, 1.0, 0.7188, 1.0, 0.75, 1.0, 0.75, 1.0, 0.7188, 1.0, 0.4375, 1.0, 0.4688, 1.0, 0.4688, 1.0, 0.4375, 1.0, 0.1562, 1.0, 0.1875, 1.0, 0.1875, 1.0, 0.1562, 1.0, 0.8438, 1.0, 0.875, 1.0, 0.875, 1.0, 0.8438, 1.0, 0.5625, 1.0, 0.5938, 1.0, 0.5938, 1.0, 0.5625, 1.0, 0.2812, 1.0, 0.3125, 1.0, 0.3125, 1.0, 0.2812, 1.0, 0.9688, 1.0, 1.0, 1.0, 1.0, 1.0, 0.9688, 1.0, 0.0, 1.0, 0.03125, 1.0, 0.03125, 1.0, 0.0, 1.0, 0.6875, 1.0, 0.7188, 1.0, 0.7188, 1.0, 0.6875, 1.0, 0.4062, 1.0, 0.4375, 1.0, 0.4375, 1.0, 0.4062, 1.0, 0.125, 1.0, 0.1562, 1.0, 0.1562, 1.0, 0.125, 1.0, 0.8125, 1.0, 0.8438, 1.0, 0.8438, 1.0, 0.8125, 1.0, 0.5312, 1.0, 0.5625, 1.0, 0.5625, 1.0, 0.5312, 1.0, 0.25, 1.0, 0.2812, 1.0, 0.2812, 1.0, 0.25, 1.0, 0.9375, 1.0, 0.9688, 1.0, 0.9688, 1.0, 0.9375, 1.0, 0.6562, 1.0, 0.6875, 1.0, 0.6875, 1.0, 0.6562, 1.0, 0.375, 1.0, 0.4062, 1.0, 0.4062, 1.0, 0.375, 1.0, 0.09375, 1.0, 0.125, 1.0, 0.125, 1.0, 0.09375, 1.0, 0.7812, 1.0, 0.8125, 1.0, 0.8125, 1.0, 0.7812, 1.0, 0.5, 1.0, 0.5312, 1.0, 0.5312, 1.0, 0.5, 1.0, 0.2188, 1.0, 0.25, 1.0, 0.25, 1.0, 0.2188, 1.0, 0.9062, 1.0, 0.9375, 1.0, 0.9375, 1.0, 0.9062, 1.0, 0.625, 1.0, 0.6562, 1.0, 0.6562, 1.0, 0.625, 1.0, 0.3438, 1.0, 0.375, 1.0, 0.375, 1.0, 0.3438, 1.0, 0.0625, 1.0, 0.09375, 1.0, 0.09375, 1.0, 0.0625, 1.0, 0.75, 1.0, 0.7812, 1.0, 0.7812, 1.0, 0.75, 1.0, 0.4688, 1.0, 0.5, 1.0, 0.5, 1.0, 0.4688, 1.0, 0.1875, 1.0, 0.2188, 1.0, 0.2188, 1.0, 0.1875, 1.0, 0.03125, 1.0, 0.0625, 1.0, 0.0625, 1.0, 0.03125, 1.0, 0.125, 1.0, 0.1562, 1.0, 0.1562, 1.0, 0.125, 1.0, 0.5312, 1.0, 0.5625, 1.0, 0.5625, 1.0, 0.5312, 1.0, 0.9375, 1.0, 0.9688, 1.0, 0.9688, 1.0, 0.9375, 1.0, 0.09375, 1.0, 0.125, 1.0, 0.125, 1.0, 0.09375, 1.0, 0.5, 1.0, 0.5312, 1.0, 0.5312, 1.0, 0.5, 1.0, 0.9062, 1.0, 0.9375, 1.0, 0.9375, 1.0, 0.9062, 1.0, 0.0625, 1.0, 0.09375, 1.0, 0.09375, 1.0, 0.0625, 1.0, 0.4688, 1.0, 0.5, 1.0, 0.5, 1.0, 0.4688, 1.0, 0.875, 1.0, 0.9062, 1.0, 0.9062, 1.0, 0.875, 1.0, 0.03125, 1.0, 0.0625, 1.0, 0.0625, 1.0, 0.03125, 1.0, 0.4375, 1.0, 0.4688, 1.0, 0.4688, 1.0, 0.4375, 1.0, 0.8438, 1.0, 0.875, 1.0, 0.875, 1.0, 0.8438, 1.0, 0.0, 1.0, 0.03125, 1.0, 0.03125, 1.0, 0.0, 1.0, 0.4062, 1.0, 0.4375, 1.0, 0.4375, 1.0, 0.4062, 1.0, 0.8125, 1.0, 0.8438, 1.0, 0.8438, 1.0, 0.8125, 1.0, 0.375, 1.0, 0.4062, 1.0, 0.4062, 1.0, 0.375, 1.0, 0.7812, 1.0, 0.8125, 1.0, 0.8125, 1.0, 0.7812, 1.0, 0.3438, 1.0, 0.375, 1.0, 0.375, 1.0, 0.3438, 1.0, 0.75, 1.0, 0.7812, 1.0, 0.7812, 1.0, 0.75, 1.0, 0.3125, 1.0, 0.3438, 1.0, 0.3438, 1.0, 0.3125, 1.0, 0.7188, 1.0, 0.75, 1.0, 0.75, 1.0, 0.7188, 1.0, 0.2812, 1.0, 0.3125, 1.0, 0.3125, 1.0, 0.2812, 1.0, 0.6875, 1.0, 0.7188, 1.0, 0.7188, 1.0, 0.6875, 1.0, 0.25, 1.0, 0.2812, 1.0, 0.2812, 1.0, 0.25, 1.0, 0.6562, 1.0, 0.6875, 1.0, 0.6875, 1.0, 0.6562, 1.0, 0.2188, 1.0, 0.25, 1.0, 0.25, 1.0, 0.2188, 1.0, 0.625, 1.0, 0.6562, 1.0, 0.6562, 1.0, 0.625, 1.0, 0.1875, 1.0, 0.2188, 1.0, 0.2188, 1.0, 0.1875, 1.0, 0.5938, 1.0, 0.625, 1.0, 0.625, 1.0, 0.5938, 1.0, 0.1562, 1.0, 0.1875, 1.0, 0.1875, 1.0, 0.1562, 1.0, 0.5625, 1.0, 0.5938, 1.0, 0.5938, 1.0, 0.5625, 1.0, 0.3438, 1.0, 0.375, 1.0, 0.375, 1.0, 0.3438, 1.0, 0.4375, 1.0, 0.4688, 1.0, 0.4688, 1.0, 0.4375, 1.0, 0.8438, 1.0, 0.875, 1.0, 0.875, 1.0, 0.8438, 1.0, 0.0, 1.0, 0.03125, 1.0, 0.03125, 1.0, 0.0, 1.0, 0.4062, 1.0, 0.4375, 1.0, 0.4375, 1.0, 0.4062, 1.0, 0.8125, 1.0, 0.8438, 1.0, 0.8438, 1.0, 0.8125, 1.0, 0.375, 1.0, 0.4062, 1.0, 0.4062, 1.0, 0.375, 1.0, 0.7812, 1.0, 0.8125, 1.0, 0.8125, 1.0, 0.7812, 1.0, 0.3438, 1.0, 0.375, 1.0, 0.375, 1.0, 0.3438, 1.0, 0.75, 1.0, 0.7812, 1.0, 0.7812, 1.0, 0.75, 1.0, 0.3125, 1.0, 0.3438, 1.0, 0.3438, 1.0, 0.3125, 1.0, 0.7188, 1.0, 0.75, 1.0, 0.75, 1.0, 0.7188, 1.0, 0.2812, 1.0, 0.3125, 1.0, 0.3125, 1.0, 0.2812, 1.0, 0.6875, 1.0, 0.7188, 1.0, 0.7188, 1.0, 0.6875, 1.0, 0.25, 1.0, 0.2812, 1.0, 0.2812, 1.0, 0.25, 1.0, 0.6562, 1.0, 0.6875, 1.0, 0.6875, 1.0, 0.6562, 1.0, 0.2188, 1.0, 0.25, 1.0, 0.25, 1.0, 0.2188, 1.0, 0.625, 1.0, 0.6562, 1.0, 0.6562, 1.0, 0.625, 1.0, 0.1875, 1.0, 0.2188, 1.0, 0.2188, 1.0, 0.1875, 1.0, 0.5938, 1.0, 0.625, 1.0, 0.625, 1.0, 0.5938, 1.0, 0.1562, 1.0, 0.1875, 1.0, 0.1875, 1.0, 0.1562, 1.0, 0.5625, 1.0, 0.5938, 1.0, 0.5938, 1.0, 0.5625, 1.0, 0.9688, 1.0, 1.0, 1.0, 1.0, 1.0, 0.9688, 1.0, 0.125, 1.0, 0.1562, 1.0, 0.1562, 1.0, 0.125, 1.0, 0.5312, 1.0, 0.5625, 1.0, 0.5625, 1.0, 0.5312, 1.0, 0.9375, 1.0, 0.9688, 1.0, 0.9688, 1.0, 0.9375, 1.0, 0.09375, 1.0, 0.125, 1.0, 0.125, 1.0, 0.09375, 1.0, 0.5, 1.0, 0.5312, 1.0, 0.5312, 1.0, 0.5, 1.0, 0.9062, 1.0, 0.9375, 1.0, 0.9375, 1.0, 0.9062, 1.0, 0.0625, 1.0, 0.09375, 1.0, 0.09375, 1.0, 0.0625, 1.0, 0.4688, 1.0, 0.5, 1.0, 0.5, 1.0, 0.4688, 1.0, 0.875, 1.0, 0.9062, 1.0, 0.9062, 1.0, 0.875, 1.0, 0.3438, 1.0, 0.375, 1.0, 0.375, 1.0, 0.3438, 1.0, 0.75, 1.0, 0.7812, 1.0, 0.7812, 1.0, 0.75, 1.0, 0.3125, 1.0, 0.3438, 1.0, 0.3438, 1.0, 0.3125, 1.0, 0.7188, 1.0, 0.75, 1.0, 0.75, 1.0, 0.7188, 1.0, 0.2812, 1.0, 0.3125, 1.0, 0.3125, 1.0, 0.2812, 1.0, 0.6875, 1.0, 0.7188, 1.0, 0.7188, 1.0, 0.6875, 1.0, 0.25, 1.0, 0.2812, 1.0, 0.2812, 1.0, 0.25, 1.0, 0.6562, 1.0, 0.6875, 1.0, 0.6875, 1.0, 0.6562, 1.0, 0.2188, 1.0, 0.25, 1.0, 0.25, 1.0, 0.2188, 1.0, 0.625, 1.0, 0.6562, 1.0, 0.6562, 1.0, 0.625, 1.0, 0.1875, 1.0, 0.2188, 1.0, 0.2188, 1.0, 0.1875, 1.0, 0.5938, 1.0, 0.625, 1.0, 0.625, 1.0, 0.5938, 1.0, 0.1562, 1.0, 0.1875, 1.0, 0.1875, 1.0, 0.1562, 1.0, 0.5625, 1.0, 0.5938, 1.0, 0.5938, 1.0, 0.5625, 1.0, 0.9688, 1.0, 1.0, 1.0, 1.0, 1.0, 0.9688, 1.0, 0.125, 1.0, 0.1562, 1.0, 0.1562, 1.0, 0.125, 1.0, 0.5312, 1.0, 0.5625, 1.0, 0.5625, 1.0, 0.5312, 1.0, 0.9375, 1.0, 0.9688, 1.0, 0.9688, 1.0, 0.9375, 1.0, 0.09375, 1.0, 0.125, 1.0, 0.125, 1.0, 0.09375, 1.0, 0.5, 1.0, 0.5312, 1.0, 0.5312, 1.0, 0.5, 1.0, 0.9062, 1.0, 0.9375, 1.0, 0.9375, 1.0, 0.9062, 1.0, 0.0625, 1.0, 0.09375, 1.0, 0.09375, 1.0, 0.0625, 1.0, 0.4688, 1.0, 0.5, 1.0, 0.5, 1.0, 0.4688, 1.0, 0.875, 1.0, 0.9062, 1.0, 0.9062, 1.0, 0.875, 1.0, 0.03125, 1.0, 0.0625, 1.0, 0.0625, 1.0, 0.03125, 1.0, 0.4375, 1.0, 0.4688, 1.0, 0.4688, 1.0, 0.4375, 1.0, 0.8438, 1.0, 0.875, 1.0, 0.875, 1.0, 0.8438, 1.0, 0.0, 1.0, 0.03125, 1.0, 0.03125, 1.0, 0.0, 1.0, 0.4062, 1.0, 0.4375, 1.0, 0.4375, 1.0, 0.4062, 1.0, 0.8125, 1.0, 0.8438, 1.0, 0.8438, 1.0, 0.8125, 1.0, 0.375, 1.0, 0.4062, 1.0, 0.4062, 1.0, 0.375, 1.0, 0.7812, 1.0, 0.8125, 1.0, 0.8125, 1.0, 0.7812, 1.0, 0.25, 1.0, 0.2812, 1.0, 0.2812, 1.0, 0.25, 1.0, 0.75, 1.0, 0.7812, 1.0, 0.7812, 1.0, 0.75, 1.0, 0.3125, 1.0, 0.3438, 1.0, 0.3438, 1.0, 0.3125, 1.0, 0.7188, 1.0, 0.75, 1.0, 0.75, 1.0, 0.7188, 1.0, 0.2812, 1.0, 0.3125, 1.0, 0.3125, 1.0, 0.2812, 1.0, 0.6875, 1.0, 0.7188, 1.0, 0.7188, 1.0, 0.6875, 1.0, 0.25, 1.0, 0.2812, 1.0, 0.2812, 1.0, 0.25, 1.0, 0.6562, 1.0, 0.6875, 1.0, 0.6875, 1.0, 0.6562, 1.0, 0.2188, 1.0, 0.25, 1.0, 0.25, 1.0, 0.2188, 1.0, 0.625, 1.0, 0.6562, 1.0, 0.6562, 1.0, 0.625, 1.0, 0.1875, 1.0, 0.2188, 1.0, 0.2188, 1.0, 0.1875, 1.0, 0.5938, 1.0, 0.625, 1.0, 0.625, 1.0, 0.5938, 1.0, 0.1562, 1.0, 0.1875, 1.0, 0.1875, 1.0, 0.1562, 1.0, 0.5625, 1.0, 0.5938, 1.0, 0.5938, 1.0, 0.5625, 1.0, 0.9688, 1.0, 1.0, 1.0, 1.0, 1.0, 0.9688, 1.0, 0.125, 1.0, 0.1562, 1.0, 0.1562, 1.0, 0.125, 1.0, 0.5312, 1.0, 0.5625, 1.0, 0.5625, 1.0, 0.5312, 1.0, 0.9375, 1.0, 0.9688, 1.0, 0.9688, 1.0, 0.9375, 1.0, 0.09375, 1.0, 0.125, 1.0, 0.125, 1.0, 0.09375, 1.0, 0.5, 1.0, 0.5312, 1.0, 0.5312, 1.0, 0.5, 1.0, 0.9062, 1.0, 0.9375, 1.0, 0.9375, 1.0, 0.9062, 1.0, 0.0625, 1.0, 0.09375, 1.0, 0.09375, 1.0, 0.0625, 1.0, 0.4688, 1.0, 0.5, 1.0, 0.5, 1.0, 0.4688, 1.0, 0.875, 1.0, 0.9062, 1.0, 0.9062, 1.0, 0.875, 1.0, 0.03125, 1.0, 0.0625, 1.0, 0.0625, 1.0, 0.03125, 1.0, 0.4375, 1.0, 0.4688, 1.0, 0.4688, 1.0, 0.4375, 1.0, 0.8438, 1.0, 0.875, 1.0, 0.875, 1.0, 0.8438, 1.0, 0.0, 1.0, 0.03125, 1.0, 0.03125, 1.0, 0.0, 1.0, 0.4062, 1.0, 0.4375, 1.0, 0.4375, 1.0, 0.4062, 1.0, 0.8125, 1.0, 0.8438, 1.0, 0.8438, 1.0, 0.8125, 1.0, 0.375, 1.0, 0.4062, 1.0, 0.4062, 1.0, 0.375, 1.0, 0.7812, 1.0, 0.8125, 1.0, 0.8125, 1.0, 0.7812, 1.0, 0.1562, 1.0, 0.1875, 1.0, 0.1875, 1.0, 0.1562, 1.0, 0.6562, 1.0, 0.6875, 1.0, 0.6875, 1.0, 0.6562, 1.0, 0.2188, 1.0, 0.25, 1.0, 0.25, 1.0, 0.2188, 1.0, 0.625, 1.0, 0.6562, 1.0, 0.6562, 1.0, 0.625, 1.0, 0.1875, 1.0, 0.2188, 1.0, 0.2188, 1.0, 0.1875, 1.0, 0.5938, 1.0, 0.625, 1.0, 0.625, 1.0, 0.5938, 1.0, 0.1562, 1.0, 0.1875, 1.0, 0.1875, 1.0, 0.1562, 1.0, 0.5625, 1.0, 0.5938, 1.0, 0.5938, 1.0, 0.5625, 1.0, 0.9688, 1.0, 1.0, 1.0, 1.0, 1.0, 0.9688, 1.0, 0.125, 1.0, 0.1562, 1.0, 0.1562, 1.0, 0.125, 1.0, 0.5312, 1.0, 0.5625, 1.0, 0.5625, 1.0, 0.5312, 1.0, 0.9375, 1.0, 0.9688, 1.0, 0.9688, 1.0, 0.9375, 1.0, 0.09375, 1.0, 0.125, 1.0, 0.125, 1.0, 0.09375, 1.0, 0.5, 1.0, 0.5312, 1.0, 0.5312, 1.0, 0.5, 1.0, 0.9062, 1.0, 0.9375, 1.0, 0.9375, 1.0, 0.9062, 1.0, 0.0625, 1.0, 0.09375, 1.0, 0.09375, 1.0, 0.0625, 1.0, 0.4688, 1.0, 0.5, 1.0, 0.5, 1.0, 0.4688, 1.0, 0.875, 1.0, 0.9062, 1.0, 0.9062, 1.0, 0.875, 1.0, 0.03125, 1.0, 0.0625, 1.0, 0.0625, 1.0, 0.03125, 1.0, 0.4375, 1.0, 0.4688, 1.0, 0.4688, 1.0, 0.4375, 1.0, 0.8438, 1.0, 0.875, 1.0, 0.875, 1.0, 0.8438, 1.0, 0.0, 1.0, 0.03125, 1.0, 0.03125, 1.0, 0.0, 1.0, 0.4062, 1.0, 0.4375, 1.0, 0.4375, 1.0, 0.4062, 1.0, 0.8125, 1.0, 0.8438, 1.0, 0.8438, 1.0, 0.8125, 1.0, 0.375, 1.0, 0.4062, 1.0, 0.4062, 1.0, 0.375, 1.0, 0.7812, 1.0, 0.8125, 1.0, 0.8125, 1.0, 0.7812, 1.0, 0.3438, 1.0, 0.375, 1.0, 0.375, 1.0, 0.3438, 1.0, 0.75, 1.0, 0.7812, 1.0, 0.7812, 1.0, 0.75, 1.0, 0.3125, 1.0, 0.3438, 1.0, 0.3438, 1.0, 0.3125, 1.0, 0.7188, 1.0, 0.75, 1.0, 0.75, 1.0, 0.7188, 1.0, 0.2812, 1.0, 0.3125, 1.0, 0.3125, 1.0, 0.2812, 1.0, 0.6875, 1.0, 0.7188, 1.0, 0.7188, 1.0, 0.6875, 1.0, 0.9062, 1.0, 0.9375, 1.0, 0.9375, 1.0, 0.9063, 1.0, 0.5625, 1.0, 0.5938, 1.0, 0.5938, 1.0, 0.5625, 1.0, 0.9688, 1.0, 1.0, 1.0, 1.0, 1.0, 0.9688, 1.0, 0.125, 1.0, 0.1562, 1.0, 0.1562, 1.0, 0.125, 1.0, 0.5312, 1.0, 0.5625, 1.0, 0.5625, 1.0, 0.5312, 1.0, 0.9375, 1.0, 0.9688, 1.0, 0.9688, 1.0, 0.9375, 1.0, 0.09375, 1.0, 0.125, 1.0, 0.125, 1.0, 0.09375, 1.0, 0.5, 1.0, 0.5312, 1.0, 0.5312, 1.0, 0.5, 1.0, 0.9062, 1.0, 0.9375, 1.0, 0.9375, 1.0, 0.9062, 1.0, 0.0625, 1.0, 0.09375, 1.0, 0.09375, 1.0, 0.0625, 1.0, 0.4688, 1.0, 0.5, 1.0, 0.5, 1.0, 0.4688, 1.0, 0.875, 1.0, 0.9062, 1.0, 0.9062, 1.0, 0.875, 1.0, 0.03125, 1.0, 0.0625, 1.0, 0.0625, 1.0, 0.03125, 1.0, 0.4375, 1.0, 0.4688, 1.0, 0.4688, 1.0, 0.4375, 1.0, 0.8438, 1.0, 0.875, 1.0, 0.875, 1.0, 0.8438, 1.0, 0.0, 1.0, 0.03125, 1.0, 0.03125, 1.0, 0.0, 1.0, 0.4062, 1.0, 0.4375, 1.0, 0.4375, 1.0, 0.4062, 1.0, 0.8125, 1.0, 0.8438, 1.0, 0.8438, 1.0, 0.8125, 1.0, 0.375, 1.0, 0.4062, 1.0, 0.4062, 1.0, 0.375, 1.0, 0.7812, 1.0, 0.8125, 1.0, 0.8125, 1.0, 0.7812, 1.0, 0.3438, 1.0, 0.375, 1.0, 0.375, 1.0, 0.3438, 1.0, 0.75, 1.0, 0.7812, 1.0, 0.7812, 1.0, 0.75, 1.0, 0.3125, 1.0, 0.3438, 1.0, 0.3438, 1.0, 0.3125, 1.0, 0.7188, 1.0, 0.75, 1.0, 0.75, 1.0, 0.7188, 1.0, 0.2812, 1.0, 0.3125, 1.0, 0.3125, 1.0, 0.2812, 1.0, 0.6875, 1.0, 0.7188, 1.0, 0.7188, 1.0, 0.6875, 1.0, 0.25, 1.0, 0.2812, 1.0, 0.2812, 1.0, 0.25, 1.0, 0.6562, 1.0, 0.6875, 1.0, 0.6875, 1.0, 0.6562, 1.0, 0.2188, 1.0, 0.25, 1.0, 0.25, 1.0, 0.2188, 1.0, 0.625, 1.0, 0.6562, 1.0, 0.6562, 1.0, 0.625, 1.0, 0.1875, 1.0, 0.2188, 1.0, 0.2188, 1.0, 0.1875, 1.0, 0.5938, 1.0, 0.625, 1.0, 0.625, 1.0, 0.5938, 1.0, 0.8125, 1.0, 0.8438, 1.0, 0.8438, 1.0, 0.8125, 1.0, 0.0625, 1.0, 0.09375, 1.0, 0.09375, 1.0, 0.0625, 1.0, 0.4688, 1.0, 0.5, 1.0, 0.5, 1.0, 0.4687, 1.0, 0.875, 1.0, 0.9062, 1.0, 0.9063, 1.0, 0.875, 1.0, 0.03125, 1.0, 0.0625, 1.0, 0.0625, 1.0, 0.03125, 1.0, 0.4375, 1.0, 0.4688, 1.0, 0.4687, 1.0, 0.4375, 1.0, 0.8438, 1.0, 0.875, 1.0, 0.875, 1.0, 0.8438, 1.0, 0.0, 1.0, 0.03125, 1.0, 0.03125, 1.0, 0.0, 1.0, 0.4062, 1.0, 0.4375, 1.0, 0.4375, 1.0, 0.4062, 1.0, 0.8125, 1.0, 0.8438, 1.0, 0.8438, 1.0, 0.8125, 1.0, 0.375, 1.0, 0.4062, 1.0, 0.4062, 1.0, 0.375, 1.0, 0.7812, 1.0, 0.8125, 1.0, 0.8125, 1.0, 0.7812, 1.0, 0.3438, 1.0, 0.375, 1.0, 0.375, 1.0, 0.3437, 1.0, 0.75, 1.0, 0.7812, 1.0, 0.7812, 1.0, 0.75, 1.0, 0.3125, 1.0, 0.3438, 1.0, 0.3437, 1.0, 0.3125, 1.0, 0.7188, 1.0, 0.75, 1.0, 0.75, 1.0, 0.7187, 1.0, 0.2812, 1.0, 0.3125, 1.0, 0.3125, 1.0, 0.2812, 1.0, 0.6875, 1.0, 0.7188, 1.0, 0.7187, 1.0, 0.6875, 1.0, 0.25, 1.0, 0.2812, 1.0, 0.2812, 1.0, 0.25, 1.0, 0.6562, 1.0, 0.6875, 1.0, 0.6875, 1.0, 0.6562, 1.0, 0.2188, 1.0, 0.25, 1.0, 0.25, 1.0, 0.2188, 1.0, 0.625, 1.0, 0.6562, 1.0, 0.6562, 1.0, 0.625, 1.0, 0.1875, 1.0, 0.2188, 1.0, 0.2188, 1.0, 0.1875, 1.0, 0.5938, 1.0, 0.625, 1.0, 0.625, 1.0, 0.5938, 1.0, 0.1562, 1.0, 0.1875, 1.0, 0.1875, 1.0, 0.1562, 1.0, 0.5625, 1.0, 0.5938, 1.0, 0.5938, 1.0, 0.5625, 1.0, 0.9688, 1.0, 1.0, 1.0, 1.0, 1.0, 0.9688, 1.0, 0.125, 1.0, 0.1562, 1.0, 0.1562, 1.0, 0.125, 1.0, 0.5312, 1.0, 0.5625, 1.0, 0.5625, 1.0, 0.5312, 1.0, 0.9375, 1.0, 0.9688, 1.0, 0.9688, 1.0, 0.9375, 1.0, 0.09375, 1.0, 0.125, 1.0, 0.125, 1.0, 0.09375, 1.0, 0.5, 1.0, 0.5312, 1.0, 0.5312, 1.0, 0.5, 1.0, 0.2968, 0.4854, 0.25, 0.49, 0.2032, 0.4854, 0.1582, 0.4717, 0.1167, 0.4496, 0.08029, 0.4197, 0.05045, 0.3833, 0.02827, 0.3418, 0.01461, 0.2968, 0.01, 0.25, 0.01461, 0.2032, 0.02827, 0.1582, 0.05045, 0.1167, 0.08029, 0.08029, 0.1167, 0.05045, 0.1582, 0.02827, 0.2032, 0.01461, 0.25, 0.01, 0.2968, 0.01461, 0.3418, 0.02827, 0.3833, 0.05045, 0.4197, 0.08029, 0.4496, 0.1167, 0.4717, 0.1582, 0.4854, 0.2032, 0.49, 0.25, 0.4854, 0.2968, 0.4717, 0.3418, 0.4496, 0.3833, 0.4197, 0.4197, 0.3833, 0.4496, 0.3418, 0.4717, 0.375, 1.0, 0.4062, 1.0, 0.4062, 1.0, 0.375, 1.0, 0.7812, 1.0, 0.8125, 1.0, 0.8125, 1.0, 0.7812, 1.0, 0.3437, 1.0, 0.375, 1.0, 0.375, 1.0, 0.3438, 1.0, 0.75, 1.0, 0.7812, 1.0, 0.7812, 1.0, 0.75, 1.0, 0.3125, 1.0, 0.3437, 1.0, 0.3438, 1.0, 0.3125, 1.0, 0.7187, 1.0, 0.75, 1.0, 0.75, 1.0, 0.7188, 1.0, 0.2812, 1.0, 0.3125, 1.0, 0.3125, 1.0, 0.2812, 1.0, 0.6875, 1.0, 0.7187, 1.0, 0.7188, 1.0, 0.6875, 1.0, 0.25, 1.0, 0.2812, 1.0, 0.2812, 1.0, 0.25, 1.0, 0.6562, 1.0, 0.6875, 1.0, 0.6875, 1.0, 0.6562, 1.0, 0.2188, 1.0, 0.25, 1.0, 0.25, 1.0, 0.2188, 1.0, 0.625, 1.0, 0.6562, 1.0, 0.6562, 1.0, 0.625, 1.0, 0.1875, 1.0, 0.2188, 1.0, 0.2188, 1.0, 0.1875, 1.0, 0.5938, 1.0, 0.625, 1.0, 0.625, 1.0, 0.5938, 1.0, 0.1562, 1.0, 0.1875, 1.0, 0.1875, 1.0, 0.1562, 1.0, 0.5625, 1.0, 0.5938, 1.0, 0.5938, 1.0, 0.5625, 1.0, 0.9688, 1.0, 1.0, 1.0, 1.0, 1.0, 0.9688, 1.0, 0.125, 1.0, 0.1562, 1.0, 0.1562, 1.0, 0.125, 1.0, 0.5312, 1.0, 0.5625, 1.0, 0.5625, 1.0, 0.5312, 1.0, 0.9375, 1.0, 0.9688, 1.0, 0.9688, 1.0, 0.9375, 1.0, 0.09375, 1.0, 0.125, 1.0, 0.125, 1.0, 0.09375, 1.0, 0.5, 1.0, 0.5312, 1.0, 0.5312, 1.0, 0.5, 1.0, 0.9063, 1.0, 0.9375, 1.0, 0.9375, 1.0, 0.9062, 1.0, 0.0625, 1.0, 0.09375, 1.0, 0.09375, 1.0, 0.0625, 1.0, 0.4687, 1.0, 0.5, 1.0, 0.5, 1.0, 0.4688, 1.0, 0.875, 1.0, 0.9063, 1.0, 0.9062, 1.0, 0.875, 1.0, 0.03125, 1.0, 0.0625, 1.0, 0.0625, 1.0, 0.03125, 1.0, 0.4375, 1.0, 0.4687, 1.0, 0.4688, 1.0, 0.4375, 1.0, 0.8438, 1.0, 0.875, 1.0, 0.875, 1.0, 0.8438, 1.0, 0.0, 1.0, 0.03125, 1.0, 0.03125, 1.0, 0.0, 1.0, 0.4062, 1.0, 0.4375, 1.0, 0.4375, 1.0, 0.4062, 1.0, 0.5333, 0.5333, 0.6, 0.5333, 0.6, 0.6, 0.5333, 0.6, 0.5333, 0.6, 0.6, 0.6, 0.6, 0.6667, 0.5333, 0.6667, 0.5333, 0.6667, 0.6, 0.6667, 0.6, 0.7333, 0.5333, 0.7333, 0.5333, 0.7333, 0.6, 0.7333, 0.6, 0.8, 0.5333, 0.8, 0.5333, 0.8, 0.6, 0.8, 0.6, 0.8667, 0.5333, 0.8667, 0.5333, 0.8667, 0.6, 0.8667, 0.6, 0.9333, 0.5333, 0.9333, 0.5333, 0.9333, 0.6, 0.9333, 0.6, 1.0, 0.5333, 1.0, 0.5333, -1.11e-16, 0.6, -1.11e-16, 0.6, 0.06667, 0.5333, 0.06667, 0.5333, 0.06667, 0.6, 0.06667, 0.6, 0.1333, 0.5333, 0.1333, 0.5333, 0.1333, 0.6, 0.1333, 0.6, 0.2, 0.5333, 0.2, 0.5333, 0.2, 0.6, 0.2, 0.6, 0.2667, 0.5333, 0.2667, 0.5333, 0.2667, 0.6, 0.2667, 0.6, 0.3333, 0.5333, 0.3333, 0.5333, 0.3333, 0.6, 0.3333, 0.6, 0.4, 0.5333, 0.4, 0.5333, 0.4, 0.6, 0.4, 0.6, 0.4667, 0.5333, 0.4667, 0.5333, 0.4667, 0.6, 0.4667, 0.6, 0.5333, 0.5333, 0.5333, 0.6, 0.5333, 0.6667, 0.5333, 0.6667, 0.6, 0.6, 0.6, 0.6, 0.6, 0.6667, 0.6, 0.6667, 0.6667, 0.6, 0.6667, 0.6, 0.6667, 0.6667, 0.6667, 0.6667, 0.7333, 0.6, 0.7333, 0.6, 0.7333, 0.6667, 0.7333, 0.6667, 0.8, 0.6, 0.8, 0.6, 0.8, 0.6667, 0.8, 0.6667, 0.8667, 0.6, 0.8667, 0.6, 0.8667, 0.6667, 0.8667, 0.6667, 0.9333, 0.6, 0.9333, 0.6, 0.9333, 0.6667, 0.9333, 0.6667, 1.0, 0.6, 1.0, 0.6, -1.11e-16, 0.6667, -1.11e-16, 0.6667, 0.06667, 0.6, 0.06667, 0.6, 0.06667, 0.6667, 0.06667, 0.6667, 0.1333, 0.6, 0.1333, 0.6, 0.1333, 0.6667, 0.1333, 0.6667, 0.2, 0.6, 0.2, 0.6, 0.2, 0.6667, 0.2, 0.6667, 0.2667, 0.6, 0.2667, 0.6, 0.2667, 0.6667, 0.2667, 0.6667, 0.3333, 0.6, 0.3333, 0.6, 0.3333, 0.6667, 0.3333, 0.6667, 0.4, 0.6, 0.4, 0.6, 0.4, 0.6667, 0.4, 0.6667, 0.4667, 0.6, 0.4667, 0.6, 0.4667, 0.6667, 0.4667, 0.6667, 0.5333, 0.6, 0.5333, 0.6667, 0.5333, 0.7333, 0.5333, 0.7333, 0.6, 0.6667, 0.6, 0.6667, 0.6, 0.7333, 0.6, 0.7333, 0.6667, 0.6667, 0.6667, 0.6667, 0.6667, 0.7333, 0.6667, 0.7333, 0.7333, 0.6667, 0.7333, 0.6667, 0.7333, 0.7333, 0.7333, 0.7333, 0.8, 0.6667, 0.8, 0.6667, 0.8, 0.7333, 0.8, 0.7333, 0.8667, 0.6667, 0.8667, 0.6667, 0.8667, 0.7333, 0.8667, 0.7333, 0.9333, 0.6667, 0.9333, 0.6667, 0.9333, 0.7333, 0.9333, 0.7333, 1.0, 0.6667, 1.0, 0.6667, -1.11e-16, 0.7333, -1.11e-16, 0.7333, 0.06667, 0.6667, 0.06667, 0.6667, 0.06667, 0.7333, 0.06667, 0.7333, 0.1333, 0.6667, 0.1333, 0.6667, 0.1333, 0.7333, 0.1333, 0.7333, 0.2, 0.6667, 0.2, 0.6667, 0.2, 0.7333, 0.2, 0.7333, 0.2667, 0.6667, 0.2667, 0.6667, 0.2667, 0.7333, 0.2667, 0.7333, 0.3333, 0.6667, 0.3333, 0.6667, 0.3333, 0.7333, 0.3333, 0.7333, 0.4, 0.6667, 0.4, 0.6667, 0.4, 0.7333, 0.4, 0.7333, 0.4667, 0.6667, 0.4667, 0.6667, 0.4667, 0.7333, 0.4667, 0.7333, 0.5333, 0.6667, 0.5333, 0.7333, 0.5333, 0.8, 0.5333, 0.8, 0.6, 0.7333, 0.6, 0.7333, 0.6, 0.8, 0.6, 0.8, 0.6667, 0.7333, 0.6667, 0.7333, 0.6667, 0.8, 0.6667, 0.8, 0.7333, 0.7333, 0.7333, 0.7333, 0.7333, 0.8, 0.7333, 0.8, 0.8, 0.7333, 0.8, 0.7333, 0.8, 0.8, 0.8, 0.8, 0.8667, 0.7333, 0.8667, 0.7333, 0.8667, 0.8, 0.8667, 0.8, 0.9333, 0.7333, 0.9333, 0.7333, 0.9333, 0.8, 0.9333, 0.8, 1.0, 0.7333, 1.0, 0.7333, -1.11e-16, 0.8, -1.11e-16, 0.8, 0.06667, 0.7333, 0.06667, 0.7333, 0.06667, 0.8, 0.06667, 0.8, 0.1333, 0.7333, 0.1333, 0.7333, 0.1333, 0.8, 0.1333, 0.8, 0.2, 0.7333, 0.2, 0.7333, 0.2, 0.8, 0.2, 0.8, 0.2667, 0.7333, 0.2667, 0.7333, 0.2667, 0.8, 0.2667, 0.8, 0.3333, 0.7333, 0.3333, 0.7333, 0.3333, 0.8, 0.3333, 0.8, 0.4, 0.7333, 0.4, 0.7333, 0.4, 0.8, 0.4, 0.8, 0.4667, 0.7333, 0.4667, 0.7333, 0.4667, 0.8, 0.4667, 0.8, 0.5333, 0.7333, 0.5333, 0.8, 0.5333, 0.8667, 0.5333, 0.8667, 0.6, 0.8, 0.6, 0.8, 0.6, 0.8667, 0.6, 0.8667, 0.6667, 0.8, 0.6667, 0.8, 0.6667, 0.8667, 0.6667, 0.8667, 0.7333, 0.8, 0.7333, 0.8, 0.7333, 0.8667, 0.7333, 0.8667, 0.8, 0.8, 0.8, 0.8, 0.8, 0.8667, 0.8, 0.8667, 0.8667, 0.8, 0.8667, 0.8, 0.8667, 0.8667, 0.8667, 0.8667, 0.9333, 0.8, 0.9333, 0.8, 0.9333, 0.8667, 0.9333, 0.8667, 1.0, 0.8, 1.0, 0.8, -1.11e-16, 0.8667, -1.11e-16, 0.8667, 0.06667, 0.8, 0.06667, 0.8, 0.06667, 0.8667, 0.06667, 0.8667, 0.1333, 0.8, 0.1333, 0.8, 0.1333, 0.8667, 0.1333, 0.8667, 0.2, 0.8, 0.2, 0.8, 0.2, 0.8667, 0.2, 0.8667, 0.2667, 0.8, 0.2667, 0.8, 0.2667, 0.8667, 0.2667, 0.8667, 0.3333, 0.8, 0.3333, 0.8, 0.3333, 0.8667, 0.3333, 0.8667, 0.4, 0.8, 0.4, 0.8, 0.4, 0.8667, 0.4, 0.8667, 0.4667, 0.8, 0.4667, 0.8, 0.4667, 0.8667, 0.4667, 0.8667, 0.5333, 0.8, 0.5333, 0.8667, 0.5333, 0.9333, 0.5333, 0.9333, 0.6, 0.8667, 0.6, 0.8667, 0.6, 0.9333, 0.6, 0.9333, 0.6667, 0.8667, 0.6667, 0.8667, 0.6667, 0.9333, 0.6667, 0.9333, 0.7333, 0.8667, 0.7333, 0.8667, 0.7333, 0.9333, 0.7333, 0.9333, 0.8, 0.8667, 0.8, 0.8667, 0.8, 0.9333, 0.8, 0.9333, 0.8667, 0.8667, 0.8667, 0.8667, 0.8667, 0.9333, 0.8667, 0.9333, 0.9333, 0.8667, 0.9333, 0.8667, 0.9333, 0.9333, 0.9333, 0.9333, 1.0, 0.8667, 1.0, 0.8667, -1.11e-16, 0.9333, -1.11e-16, 0.9333, 0.06667, 0.8667, 0.06667, 0.8667, 0.06667, 0.9333, 0.06667, 0.9333, 0.1333, 0.8667, 0.1333, 0.8667, 0.1333, 0.9333, 0.1333, 0.9333, 0.2, 0.8667, 0.2, 0.8667, 0.2, 0.9333, 0.2, 0.9333, 0.2667, 0.8667, 0.2667, 0.8667, 0.2667, 0.9333, 0.2667, 0.9333, 0.3333, 0.8667, 0.3333, 0.8667, 0.3333, 0.9333, 0.3333, 0.9333, 0.4, 0.8667, 0.4, 0.8667, 0.4, 0.9333, 0.4, 0.9333, 0.4667, 0.8667, 0.4667, 0.8667, 0.4667, 0.9333, 0.4667, 0.9333, 0.5333, 0.8667, 0.5333, 0.9333, 0.5333, 1.0, 0.5333, 1.0, 0.6, 0.9333, 0.6, 0.9333, 0.6, 1.0, 0.6, 1.0, 0.6667, 0.9333, 0.6667, 0.9333, 0.6667, 1.0, 0.6667, 1.0, 0.7333, 0.9333, 0.7333, 0.9333, 0.7333, 1.0, 0.7333, 1.0, 0.8, 0.9333, 0.8, 0.9333, 0.8, 1.0, 0.8, 1.0, 0.8667, 0.9333, 0.8667, 0.9333, 0.8667, 1.0, 0.8667, 1.0, 0.9333, 0.9333, 0.9333, 0.9333, 0.9333, 1.0, 0.9333, 1.0, 1.0, 0.9333, 1.0, 0.9333, -1.11e-16, 1.0, -1.11e-16, 1.0, 0.06667, 0.9333, 0.06667, 0.9333, 0.06667, 1.0, 0.06667, 1.0, 0.1333, 0.9333, 0.1333, 0.9333, 0.1333, 1.0, 0.1333, 1.0, 0.2, 0.9333, 0.2, 0.9333, 0.2, 1.0, 0.2, 1.0, 0.2667, 0.9333, 0.2667, 0.9333, 0.2667, 1.0, 0.2667, 1.0, 0.3333, 0.9333, 0.3333, 0.9333, 0.3333, 1.0, 0.3333, 1.0, 0.4, 0.9333, 0.4, 0.9333, 0.4, 1.0, 0.4, 1.0, 0.4667, 0.9333, 0.4667, 0.9333, 0.4667, 1.0, 0.4667, 1.0, 0.5333, 0.9333, 0.5333, -1.11e-16, 0.5333, 0.06667, 0.5333, 0.06667, 0.6, -1.11e-16, 0.6, -1.11e-16, 0.6, 0.06667, 0.6, 0.06667, 0.6667, -1.11e-16, 0.6667, -1.11e-16, 0.6667, 0.06667, 0.6667, 0.06667, 0.7333, -1.11e-16, 0.7333, -1.11e-16, 0.7333, 0.06667, 0.7333, 0.06667, 0.8, -1.11e-16, 0.8, -1.11e-16, 0.8, 0.06667, 0.8, 0.06667, 0.8667, -1.11e-16, 0.8667, -1.11e-16, 0.8667, 0.06667, 0.8667, 0.06667, 0.9333, -1.11e-16, 0.9333, -1.11e-16, 0.9333, 0.06667, 0.9333, 0.06667, 1.0, -1.11e-16, 1.0, -1.11e-16, -1.11e-16, 0.06667, -1.11e-16, 0.06667, 0.06667, -1.11e-16, 0.06667, -1.11e-16, 0.06667, 0.06667, 0.06667, 0.06667, 0.1333, -1.11e-16, 0.1333, -1.11e-16, 0.1333, 0.06667, 0.1333, 0.06667, 0.2, -1.11e-16, 0.2, -1.11e-16, 0.2, 0.06667, 0.2, 0.06667, 0.2667, -1.11e-16, 0.2667, -1.11e-16, 0.2667, 0.06667, 0.2667, 0.06667, 0.3333, -1.11e-16, 0.3333, -1.11e-16, 0.3333, 0.06667, 0.3333, 0.06667, 0.4, -1.11e-16, 0.4, -1.11e-16, 0.4, 0.06667, 0.4, 0.06667, 0.4667, -1.11e-16, 0.4667, -1.11e-16, 0.4667, 0.06667, 0.4667, 0.06667, 0.5333, -1.11e-16, 0.5333, 0.06667, 0.5333, 0.1333, 0.5333, 0.1333, 0.6, 0.06667, 0.6, 0.06667, 0.6, 0.1333, 0.6, 0.1333, 0.6667, 0.06667, 0.6667, 0.06667, 0.6667, 0.1333, 0.6667, 0.1333, 0.7333, 0.06667, 0.7333, 0.06667, 0.7333, 0.1333, 0.7333, 0.1333, 0.8, 0.06667, 0.8, 0.06667, 0.8, 0.1333, 0.8, 0.1333, 0.8667, 0.06667, 0.8667, 0.06667, 0.8667, 0.1333, 0.8667, 0.1333, 0.9333, 0.06667, 0.9333, 0.06667, 0.9333, 0.1333, 0.9333, 0.1333, 1.0, 0.06667, 1.0, 0.06667, -1.11e-16, 0.1333, -1.11e-16, 0.1333, 0.06667, 0.06667, 0.06667, 0.06667, 0.06667, 0.1333, 0.06667, 0.1333, 0.1333, 0.06667, 0.1333, 0.06667, 0.1333, 0.1333, 0.1333, 0.1333, 0.2, 0.06667, 0.2, 0.06667, 0.2, 0.1333, 0.2, 0.1333, 0.2667, 0.06667, 0.2667, 0.06667, 0.2667, 0.1333, 0.2667, 0.1333, 0.3333, 0.06667, 0.3333, 0.06667, 0.3333, 0.1333, 0.3333, 0.1333, 0.4, 0.06667, 0.4, 0.06667, 0.4, 0.1333, 0.4, 0.1333, 0.4667, 0.06667, 0.4667, 0.06667, 0.4667, 0.1333, 0.4667, 0.1333, 0.5333, 0.06667, 0.5333, 0.1333, 0.5333, 0.2, 0.5333, 0.2, 0.6, 0.1333, 0.6, 0.1333, 0.6, 0.2, 0.6, 0.2, 0.6667, 0.1333, 0.6667, 0.1333, 0.6667, 0.2, 0.6667, 0.2, 0.7333, 0.1333, 0.7333, 0.1333, 0.7333, 0.2, 0.7333, 0.2, 0.8, 0.1333, 0.8, 0.1333, 0.8, 0.2, 0.8, 0.2, 0.8667, 0.1333, 0.8667, 0.1333, 0.8667, 0.2, 0.8667, 0.2, 0.9333, 0.1333, 0.9333, 0.1333, 0.9333, 0.2, 0.9333, 0.2, 1.0, 0.1333, 1.0, 0.1333, -1.11e-16, 0.2, -1.11e-16, 0.2, 0.06667, 0.1333, 0.06667, 0.1333, 0.06667, 0.2, 0.06667, 0.2, 0.1333, 0.1333, 0.1333, 0.1333, 0.1333, 0.2, 0.1333, 0.2, 0.2, 0.1333, 0.2, 0.1333, 0.2, 0.2, 0.2, 0.2, 0.2667, 0.1333, 0.2667, 0.1333, 0.2667, 0.2, 0.2667, 0.2, 0.3333, 0.1333, 0.3333, 0.1333, 0.3333, 0.2, 0.3333, 0.2, 0.4, 0.1333, 0.4, 0.1333, 0.4, 0.2, 0.4, 0.2, 0.4667, 0.1333, 0.4667, 0.1333, 0.4667, 0.2, 0.4667, 0.2, 0.5333, 0.1333, 0.5333, 0.2, 0.5333, 0.2667, 0.5333, 0.2667, 0.6, 0.2, 0.6, 0.2, 0.6, 0.2667, 0.6, 0.2667, 0.6667, 0.2, 0.6667, 0.2, 0.6667, 0.2667, 0.6667, 0.2667, 0.7333, 0.2, 0.7333, 0.2, 0.7333, 0.2667, 0.7333, 0.2667, 0.8, 0.2, 0.8, 0.2, 0.8, 0.2667, 0.8, 0.2667, 0.8667, 0.2, 0.8667, 0.2, 0.8667, 0.2667, 0.8667, 0.2667, 0.9333, 0.2, 0.9333, 0.2, 0.9333, 0.2667, 0.9333, 0.2667, 1.0, 0.2, 1.0, 0.2, -1.11e-16, 0.2667, -1.11e-16, 0.2667, 0.06667, 0.2, 0.06667, 0.2, 0.06667, 0.2667, 0.06667, 0.2667, 0.1333, 0.2, 0.1333, 0.2, 0.1333, 0.2667, 0.1333, 0.2667, 0.2, 0.2, 0.2, 0.2, 0.2, 0.2667, 0.2, 0.2667, 0.2667, 0.2, 0.2667, 0.2, 0.2667, 0.2667, 0.2667, 0.2667, 0.3333, 0.2, 0.3333, 0.2, 0.3333, 0.2667, 0.3333, 0.2667, 0.4, 0.2, 0.4, 0.2, 0.4, 0.2667, 0.4, 0.2667, 0.4667, 0.2, 0.4667, 0.2, 0.4667, 0.2667, 0.4667, 0.2667, 0.5333, 0.2, 0.5333, 0.2667, 0.5333, 0.3333, 0.5333, 0.3333, 0.6, 0.2667, 0.6, 0.2667, 0.6, 0.3333, 0.6, 0.3333, 0.6667, 0.2667, 0.6667, 0.2667, 0.6667, 0.3333, 0.6667, 0.3333, 0.7333, 0.2667, 0.7333, 0.2667, 0.7333, 0.3333, 0.7333, 0.3333, 0.8, 0.2667, 0.8, 0.2667, 0.8, 0.3333, 0.8, 0.3333, 0.8667, 0.2667, 0.8667, 0.2667, 0.8667, 0.3333, 0.8667, 0.3333, 0.9333, 0.2667, 0.9333, 0.2667, 0.9333, 0.3333, 0.9333, 0.3333, 1.0, 0.2667, 1.0, 0.2667, -1.11e-16, 0.3333, -1.11e-16, 0.3333, 0.06667, 0.2667, 0.06667, 0.2667, 0.06667, 0.3333, 0.06667, 0.3333, 0.1333, 0.2667, 0.1333, 0.2667, 0.1333, 0.3333, 0.1333, 0.3333, 0.2, 0.2667, 0.2, 0.2667, 0.2, 0.3333, 0.2, 0.3333, 0.2667, 0.2667, 0.2667, 0.2667, 0.2667, 0.3333, 0.2667, 0.3333, 0.3333, 0.2667, 0.3333, 0.2667, 0.3333, 0.3333, 0.3333, 0.3333, 0.4, 0.2667, 0.4, 0.2667, 0.4, 0.3333, 0.4, 0.3333, 0.4667, 0.2667, 0.4667, 0.2667, 0.4667, 0.3333, 0.4667, 0.3333, 0.5333, 0.2667, 0.5333, 0.3333, 0.5333, 0.4, 0.5333, 0.4, 0.6, 0.3333, 0.6, 0.3333, 0.6, 0.4, 0.6, 0.4, 0.6667, 0.3333, 0.6667, 0.3333, 0.6667, 0.4, 0.6667, 0.4, 0.7333, 0.3333, 0.7333, 0.3333, 0.7333, 0.4, 0.7333, 0.4, 0.8, 0.3333, 0.8, 0.3333, 0.8, 0.4, 0.8, 0.4, 0.8667, 0.3333, 0.8667, 0.3333, 0.8667, 0.4, 0.8667, 0.4, 0.9333, 0.3333, 0.9333, 0.3333, 0.9333, 0.4, 0.9333, 0.4, 1.0, 0.3333, 1.0, 0.3333, -1.11e-16, 0.4, -1.11e-16, 0.4, 0.06667, 0.3333, 0.06667, 0.3333, 0.06667, 0.4, 0.06667, 0.4, 0.1333, 0.3333, 0.1333, 0.3333, 0.1333, 0.4, 0.1333, 0.4, 0.2, 0.3333, 0.2, 0.3333, 0.2, 0.4, 0.2, 0.4, 0.2667, 0.3333, 0.2667, 0.3333, 0.2667, 0.4, 0.2667, 0.4, 0.3333, 0.3333, 0.3333, 0.3333, 0.3333, 0.4, 0.3333, 0.4, 0.4, 0.3333, 0.4, 0.3333, 0.4, 0.4, 0.4, 0.4, 0.4667, 0.3333, 0.4667, 0.3333, 0.4667, 0.4, 0.4667, 0.4, 0.5333, 0.3333, 0.5333, 0.4, 0.5333, 0.4667, 0.5333, 0.4667, 0.6, 0.4, 0.6, 0.4, 0.6, 0.4667, 0.6, 0.4667, 0.6667, 0.4, 0.6667, 0.4, 0.6667, 0.4667, 0.6667, 0.4667, 0.7333, 0.4, 0.7333, 0.4, 0.7333, 0.4667, 0.7333, 0.4667, 0.8, 0.4, 0.8, 0.4, 0.8, 0.4667, 0.8, 0.4667, 0.8667, 0.4, 0.8667, 0.4, 0.8667, 0.4667, 0.8667, 0.4667, 0.9333, 0.4, 0.9333, 0.4, 0.9333, 0.4667, 0.9333, 0.4667, 1.0, 0.4, 1.0, 0.4, -1.11e-16, 0.4667, -1.11e-16, 0.4667, 0.06667, 0.4, 0.06667, 0.4, 0.06667, 0.4667, 0.06667, 0.4667, 0.1333, 0.4, 0.1333, 0.4, 0.1333, 0.4667, 0.1333, 0.4667, 0.2, 0.4, 0.2, 0.4, 0.2, 0.4667, 0.2, 0.4667, 0.2667, 0.4, 0.2667, 0.4, 0.2667, 0.4667, 0.2667, 0.4667, 0.3333, 0.4, 0.3333, 0.4, 0.3333, 0.4667, 0.3333, 0.4667, 0.4, 0.4, 0.4, 0.4, 0.4, 0.4667, 0.4, 0.4667, 0.4667, 0.4, 0.4667, 0.4, 0.4667, 0.4667, 0.4667, 0.4667, 0.5333, 0.4, 0.5333, 0.4667, 0.5333, 0.5333, 0.5333, 0.5333, 0.6, 0.4667, 0.6, 0.4667, 0.6, 0.5333, 0.6, 0.5333, 0.6667, 0.4667, 0.6667, 0.4667, 0.6667, 0.5333, 0.6667, 0.5333, 0.7333, 0.4667, 0.7333, 0.4667, 0.7333, 0.5333, 0.7333, 0.5333, 0.8, 0.4667, 0.8, 0.4667, 0.8, 0.5333, 0.8, 0.5333, 0.8667, 0.4667, 0.8667, 0.4667, 0.8667, 0.5333, 0.8667, 0.5333, 0.9333, 0.4667, 0.9333, 0.4667, 0.9333, 0.5333, 0.9333, 0.5333, 1.0, 0.4667, 1.0, 0.4667, -1.11e-16, 0.5333, -1.11e-16, 0.5333, 0.06667, 0.4667, 0.06667, 0.4667, 0.06667, 0.5333, 0.06667, 0.5333, 0.1333, 0.4667, 0.1333, 0.4667, 0.1333, 0.5333, 0.1333, 0.5333, 0.2, 0.4667, 0.2, 0.4667, 0.2, 0.5333, 0.2, 0.5333, 0.2667, 0.4667, 0.2667, 0.4667, 0.2667, 0.5333, 0.2667, 0.5333, 0.3333, 0.4667, 0.3333, 0.4667, 0.3333, 0.5333, 0.3333, 0.5333, 0.4, 0.4667, 0.4, 0.4667, 0.4, 0.5333, 0.4, 0.5333, 0.4667, 0.4667, 0.4667, 0.4667, 0.4667, 0.5333, 0.4667, 0.5333, 0.5333, 0.4667, 0.5333])
me_cylinder.use_remesh_fix_poles = True
me_cylinder.use_remesh_preserve_attributes = False
me_cylinder.update()
me_cube = bpy.data.meshes.new('Cube')
me_cube.from_pydata([(0.7822, 0.7822, 0.9505), (1.475, 1.63, -3.384), (0.7822, -0.7822, 0.9505), (1.475, -1.544, -3.384), (-0.7822, 0.7822, 0.9505), (-1.475, 1.63, -3.384), (-0.7822, -0.7822, 0.9505), (-1.475, -1.544, -3.384), (-0.6401, -0.6401, 1.232), (-0.6401, -0.6401, 2.512), (-0.6401, 0.6401, 1.232), (-0.6401, 0.6401, 2.512), (0.6401, -0.6401, 1.232), (0.6401, -0.6401, 2.512), (0.6401, 0.6401, 1.232), (0.6401, 0.6401, 2.512), (-2.029, 2.029, -5.116), (-2.029, -2.029, -5.116), (2.029, 2.029, -5.116), (2.029, -2.029, -5.116), (-0.7809, 0.7809, 0.23), (-0.7809, -0.7809, 0.23), (0.7809, 0.7809, 0.23), (0.7809, -0.7809, 0.23)], [], [(0, 4, 6, 2), (3, 2, 6, 7), (7, 6, 4, 5), (7, 5, 16, 17), (1, 0, 2, 3), (5, 4, 0, 1), (8, 9, 11, 10), (10, 11, 15, 14), (14, 15, 13, 12), (12, 13, 9, 8), (14, 12, 23, 22), (15, 11, 9, 13), (16, 18, 19, 17), (1, 3, 19, 18), (5, 1, 18, 16), (3, 7, 17, 19), (20, 22, 23, 21), (12, 8, 21, 23), (10, 14, 22, 20), (8, 10, 20, 21)])
me_cube.polygons.foreach_set('material_index', [1, 1, 1, 1, 1, 1, 0, 0, 0, 0, 0, 0, 1, 1, 1, 1, 0, 0, 0, 0])
_uv = me_cube.uv_layers.new(name='UVMap')
_uv.uv.foreach_set('vector', [0.625, 0.5, 0.875, 0.5, 0.875, 0.75, 0.625, 0.75, 0.375, 0.75, 0.625, 0.75, 0.625, 1.0, 0.375, 1.0, 0.375, 0.0, 0.625, 0.0, 0.625, 0.25, 0.375, 0.25, 0.375, 0.0, 0.375, 0.25, 0.375, 0.25, 0.375, 0.0, 0.375, 0.5, 0.625, 0.5, 0.625, 0.75, 0.375, 0.75, 0.375, 0.25, 0.625, 0.25, 0.625, 0.5, 0.375, 0.5, 0.375, 0.0, 0.625, 0.0, 0.625, 0.25, 0.375, 0.25, 0.375, 0.25, 0.625, 0.25, 0.625, 0.5, 0.375, 0.5, 0.375, 0.5, 0.625, 0.5, 0.625, 0.75, 0.375, 0.75, 0.375, 0.75, 0.625, 0.75, 0.625, 1.0, 0.375, 1.0, 0.375, 0.5, 0.375, 0.75, 0.375, 0.75, 0.375, 0.5, 0.625, 0.5, 0.875, 0.5, 0.875, 0.75, 0.625, 0.75, 0.125, 0.5, 0.375, 0.5, 0.375, 0.75, 0.125, 0.75, 0.375, 0.5, 0.375, 0.75, 0.375, 0.75, 0.375, 0.5, 0.375, 0.25, 0.375, 0.5, 0.375, 0.5, 0.375, 0.25, 0.375, 0.75, 0.375, 1.0, 0.375, 1.0, 0.375, 0.75, 0.125, 0.5, 0.375, 0.5, 0.375, 0.75, 0.125, 0.75, 0.375, 0.75, 0.375, 1.0, 0.375, 1.0, 0.375, 0.75, 0.375, 0.25, 0.375, 0.5, 0.375, 0.5, 0.375, 0.25, 0.375, 0.0, 0.375, 0.25, 0.375, 0.25, 0.375, 0.0])
me_cube.materials.append(mat_skin)
me_cube.materials.append(mat_clothes)
me_cube.use_remesh_preserve_volume = False
me_cube.use_remesh_preserve_attributes = False
me_cube.use_mirror_vertex_groups = False
me_cube.update()
me_cube_001 = bpy.data.meshes.new('Cube.001')
me_cube_001.from_pydata([(0.08586, -0.6978, -4.934), (0.08586, -0.7208, -2.439), (0.08586, 0.8926, -4.915), (0.08586, 0.4633, -2.457), (1.012, -0.6978, -4.934), (1.012, -0.7208, -2.439), (1.012, 0.8926, -4.915), (1.012, 0.4633, -2.457), (0.08586, 0.3974, -7.056), (0.08586, -0.5292, -7.056), (1.012, 0.3974, -7.056), (1.012, -0.5292, -7.056), (0.08586, 0.8413, -7.64), (0.08586, -0.6303, -7.64), (1.012, 0.8413, -7.64), (1.012, -0.6303, -7.64)], [], [(0, 1, 3, 2), (2, 3, 7, 6), (6, 7, 5, 4), (4, 5, 1, 0), (7, 3, 1, 5), (4, 0, 9, 11), (2, 6, 10, 8), (0, 2, 8, 9), (6, 4, 11, 10), (12, 14, 15, 13), (10, 11, 15, 14), (9, 8, 12, 13), (11, 9, 13, 15), (8, 10, 14, 12)])
_uv = me_cube_001.uv_layers.new(name='UVMap')
_uv.uv.foreach_set('vector', [0.375, 0.0, 0.625, 0.0, 0.625, 0.25, 0.375, 0.25, 0.375, 0.25, 0.625, 0.25, 0.625, 0.5, 0.375, 0.5, 0.375, 0.5, 0.625, 0.5, 0.625, 0.75, 0.375, 0.75, 0.375, 0.75, 0.625, 0.75, 0.625, 1.0, 0.375, 1.0, 0.625, 0.5, 0.875, 0.5, 0.875, 0.75, 0.625, 0.75, 0.375, 0.75, 0.375, 1.0, 0.375, 1.0, 0.375, 0.75, 0.375, 0.25, 0.375, 0.5, 0.375, 0.5, 0.375, 0.25, 0.375, 0.0, 0.375, 0.25, 0.375, 0.25, 0.375, 0.0, 0.375, 0.5, 0.375, 0.75, 0.375, 0.75, 0.375, 0.5, 0.125, 0.5, 0.375, 0.5, 0.375, 0.75, 0.125, 0.75, 0.375, 0.5, 0.375, 0.75, 0.375, 0.75, 0.375, 0.5, 0.375, 0.0, 0.375, 0.25, 0.375, 0.25, 0.375, 0.0, 0.375, 0.75, 0.375, 1.0, 0.375, 1.0, 0.375, 0.75, 0.375, 0.25, 0.375, 0.5, 0.375, 0.5, 0.375, 0.25])
me_cube_001.materials.append(mat_skin)
me_cube_001.use_remesh_preserve_volume = False
me_cube_001.use_remesh_preserve_attributes = False
me_cube_001.use_mirror_vertex_groups = False
me_cube_001.update()
me_cube_003 = bpy.data.meshes.new('Cube.003')
me_cube_003.from_pydata([(1.294, 0.513, 0.7497), (2.289, 0.513, -3.559), (1.294, -0.513, 0.7497), (2.289, -0.513, -3.559), (0.7797, 0.513, 0.7497), (1.775, 0.513, -3.559), (0.7797, -0.513, 0.7497), (1.775, -0.513, -3.559), (1.681, -0.513, -0.8576), (1.681, 0.513, -0.8576), (1.167, 0.513, -0.8576), (1.167, -0.513, -0.8576)], [], [(8, 2, 6, 11), (9, 0, 2, 8), (10, 4, 0, 9), (11, 6, 4, 10), (5, 1, 3, 7), (0, 4, 6, 2), (7, 11, 10, 5), (5, 10, 9, 1), (1, 9, 8, 3), (3, 8, 11, 7)])
me_cube_003.polygons.foreach_set('material_index', [1, 1, 1, 1, 0, 1, 0, 0, 0, 0])
_uv = me_cube_003.uv_layers.new(name='UVMap')
_uv.uv.foreach_set('vector', [0.5508, 0.75, 0.625, 0.75, 0.625, 1.0, 0.5508, 1.0, 0.5508, 0.5, 0.625, 0.5, 0.625, 0.75, 0.5508, 0.75, 0.5508, 0.25, 0.625, 0.25, 0.625, 0.5, 0.5508, 0.5, 0.5508, 0.0, 0.625, 0.0, 0.625, 0.25, 0.5508, 0.25, 0.125, 0.5, 0.375, 0.5, 0.375, 0.75, 0.125, 0.75, 0.625, 0.5, 0.875, 0.5, 0.875, 0.75, 0.625, 0.75, 0.375, 0.0, 0.5508, 0.0, 0.5508, 0.25, 0.375, 0.25, 0.375, 0.25, 0.5508, 0.25, 0.5508, 0.5, 0.375, 0.5, 0.375, 0.5, 0.5508, 0.5, 0.5508, 0.75, 0.375, 0.75, 0.375, 0.75, 0.5508, 0.75, 0.5508, 1.0, 0.375, 1.0])
me_cube_003.materials.append(mat_skin)
me_cube_003.materials.append(mat_clothes)
me_cube_003.materials.append(None)
me_cube_003.use_remesh_preserve_volume = False
me_cube_003.use_remesh_preserve_attributes = False
me_cube_003.use_mirror_vertex_groups = False
me_cube_003.update()
me_cube_004 = bpy.data.meshes.new('Cube.004')
me_cube_004.from_pydata([(0.08586, -0.6978, -4.934), (0.08586, -0.7208, -2.439), (0.08586, 0.8926, -4.915), (0.08586, 0.4633, -2.457), (1.012, -0.6978, -4.934), (1.012, -0.7208, -2.439), (1.012, 0.8926, -4.915), (1.012, 0.4633, -2.457), (0.08586, 0.3974, -7.056), (0.08586, -0.5292, -7.056), (1.012, 0.3974, -7.056), (1.012, -0.5292, -7.056), (0.08586, 0.8413, -7.64), (0.08586, -0.6303, -7.64), (1.012, 0.8413, -7.64), (1.012, -0.6303, -7.64)], [], [(0, 1, 3, 2), (2, 3, 7, 6), (6, 7, 5, 4), (4, 5, 1, 0), (7, 3, 1, 5), (4, 0, 9, 11), (2, 6, 10, 8), (0, 2, 8, 9), (6, 4, 11, 10), (12, 14, 15, 13), (10, 11, 15, 14), (9, 8, 12, 13), (11, 9, 13, 15), (8, 10, 14, 12)])
_uv = me_cube_004.uv_layers.new(name='UVMap')
_uv.uv.foreach_set('vector', [0.375, 0.0, 0.625, 0.0, 0.625, 0.25, 0.375, 0.25, 0.375, 0.25, 0.625, 0.25, 0.625, 0.5, 0.375, 0.5, 0.375, 0.5, 0.625, 0.5, 0.625, 0.75, 0.375, 0.75, 0.375, 0.75, 0.625, 0.75, 0.625, 1.0, 0.375, 1.0, 0.625, 0.5, 0.875, 0.5, 0.875, 0.75, 0.625, 0.75, 0.375, 0.75, 0.375, 1.0, 0.375, 1.0, 0.375, 0.75, 0.375, 0.25, 0.375, 0.5, 0.375, 0.5, 0.375, 0.25, 0.375, 0.0, 0.375, 0.25, 0.375, 0.25, 0.375, 0.0, 0.375, 0.5, 0.375, 0.75, 0.375, 0.75, 0.375, 0.5, 0.125, 0.5, 0.375, 0.5, 0.375, 0.75, 0.125, 0.75, 0.375, 0.5, 0.375, 0.75, 0.375, 0.75, 0.375, 0.5, 0.375, 0.0, 0.375, 0.25, 0.375, 0.25, 0.375, 0.0, 0.375, 0.75, 0.375, 1.0, 0.375, 1.0, 0.375, 0.75, 0.375, 0.25, 0.375, 0.5, 0.375, 0.5, 0.375, 0.25])
me_cube_004.materials.append(mat_skin)
me_cube_004.use_remesh_preserve_volume = False
me_cube_004.use_remesh_preserve_attributes = False
me_cube_004.use_mirror_vertex_groups = False
me_cube_004.update()
me_cube_005 = bpy.data.meshes.new('Cube.005')
me_cube_005.from_pydata([(1.294, 0.513, 0.7497), (2.3, 0.513, -3.626), (1.294, -0.513, 0.7497), (2.3, -0.513, -3.626), (0.7797, 0.513, 0.7497), (1.786, 0.513, -3.626), (0.7797, -0.513, 0.7497), (1.786, -0.513, -3.626), (1.681, -0.513, -0.8576), (1.681, 0.513, -0.8576), (1.167, 0.513, -0.8576), (1.167, -0.513, -0.8576)], [], [(8, 2, 6, 11), (9, 0, 2, 8), (10, 4, 0, 9), (11, 6, 4, 10), (5, 1, 3, 7), (0, 4, 6, 2), (7, 11, 10, 5), (5, 10, 9, 1), (1, 9, 8, 3), (3, 8, 11, 7)])
me_cube_005.polygons.foreach_set('material_index', [1, 1, 1, 1, 0, 1, 0, 0, 0, 0])
_uv = me_cube_005.uv_layers.new(name='UVMap')
_uv.uv.foreach_set('vector', [0.5508, 0.75, 0.625, 0.75, 0.625, 1.0, 0.5508, 1.0, 0.5508, 0.5, 0.625, 0.5, 0.625, 0.75, 0.5508, 0.75, 0.5508, 0.25, 0.625, 0.25, 0.625, 0.5, 0.5508, 0.5, 0.5508, 0.0, 0.625, 0.0, 0.625, 0.25, 0.5508, 0.25, 0.125, 0.5, 0.375, 0.5, 0.375, 0.75, 0.125, 0.75, 0.625, 0.5, 0.875, 0.5, 0.875, 0.75, 0.625, 0.75, 0.375, 0.0, 0.5508, 0.0, 0.5508, 0.25, 0.375, 0.25, 0.375, 0.25, 0.5508, 0.25, 0.5508, 0.5, 0.375, 0.5, 0.375, 0.5, 0.5508, 0.5, 0.5508, 0.75, 0.375, 0.75, 0.375, 0.75, 0.5508, 0.75, 0.5508, 1.0, 0.375, 1.0])
me_cube_005.materials.append(mat_skin)
me_cube_005.materials.append(mat_clothes)
me_cube_005.materials.append(None)
me_cube_005.use_remesh_preserve_volume = False
me_cube_005.use_remesh_preserve_attributes = False
me_cube_005.use_mirror_vertex_groups = False
me_cube_005.update()
me_cube_006 = bpy.data.meshes.new('Cube.006')
me_cube_006.from_pydata([(1.085, 0.8368, 0.9505), (1.42, 1.091, -0.09699), (1.085, -0.6765, 0.9505), (1.42, -0.967, -0.09699), (-1.085, 0.8368, 0.9505), (-1.42, 1.091, -0.09699), (-1.085, -0.6765, 0.9505), (-1.42, -0.967, -0.09699), (-0.6401, -0.6401, 1.232), (-0.6401, -0.6401, 2.512), (-0.6401, 0.6401, 1.232), (-0.6401, 0.6401, 2.512), (0.6401, -0.6401, 1.232), (0.6401, -0.6401, 2.512), (0.6401, 0.6401, 1.232), (0.6401, 0.6401, 2.512), (-1.276, 1.175, -3.286), (-1.276, -1.171, -3.286), (1.276, 1.175, -3.286), (1.276, -1.171, -3.286), (-0.7809, 0.7809, 0.23), (-0.7809, -0.7809, 0.23), (0.7809, 0.7809, 0.23), (0.7809, -0.7809, 0.23)], [], [(0, 4, 6, 2), (3, 2, 6, 7), (7, 6, 4, 5), (7, 5, 16, 17), (1, 0, 2, 3), (5, 4, 0, 1), (8, 9, 11, 10), (10, 11, 15, 14), (14, 15, 13, 12), (12, 13, 9, 8), (14, 12, 23, 22), (15, 11, 9, 13), (16, 18, 19, 17), (1, 3, 19, 18), (5, 1, 18, 16), (3, 7, 17, 19), (20, 22, 23, 21), (12, 8, 21, 23), (10, 14, 22, 20), (8, 10, 20, 21)])
me_cube_006.polygons.foreach_set('material_index', [1, 1, 1, 1, 1, 1, 0, 0, 0, 0, 0, 0, 1, 1, 1, 1, 0, 0, 0, 0])
_uv = me_cube_006.uv_layers.new(name='UVMap')
_uv.uv.foreach_set('vector', [0.625, 0.5, 0.875, 0.5, 0.875, 0.75, 0.625, 0.75, 0.375, 0.75, 0.625, 0.75, 0.625, 1.0, 0.375, 1.0, 0.375, 0.0, 0.625, 0.0, 0.625, 0.25, 0.375, 0.25, 0.375, 0.0, 0.375, 0.25, 0.375, 0.25, 0.375, 0.0, 0.375, 0.5, 0.625, 0.5, 0.625, 0.75, 0.375, 0.75, 0.375, 0.25, 0.625, 0.25, 0.625, 0.5, 0.375, 0.5, 0.375, 0.0, 0.625, 0.0, 0.625, 0.25, 0.375, 0.25, 0.375, 0.25, 0.625, 0.25, 0.625, 0.5, 0.375, 0.5, 0.375, 0.5, 0.625, 0.5, 0.625, 0.75, 0.375, 0.75, 0.375, 0.75, 0.625, 0.75, 0.625, 1.0, 0.375, 1.0, 0.375, 0.5, 0.375, 0.75, 0.375, 0.75, 0.375, 0.5, 0.625, 0.5, 0.875, 0.5, 0.875, 0.75, 0.625, 0.75, 0.125, 0.5, 0.375, 0.5, 0.375, 0.75, 0.125, 0.75, 0.375, 0.5, 0.375, 0.75, 0.375, 0.75, 0.375, 0.5, 0.375, 0.25, 0.375, 0.5, 0.375, 0.5, 0.375, 0.25, 0.375, 0.75, 0.375, 1.0, 0.375, 1.0, 0.375, 0.75, 0.125, 0.5, 0.375, 0.5, 0.375, 0.75, 0.125, 0.75, 0.375, 0.75, 0.375, 1.0, 0.375, 1.0, 0.375, 0.75, 0.375, 0.25, 0.375, 0.5, 0.375, 0.5, 0.375, 0.25, 0.375, 0.0, 0.375, 0.25, 0.375, 0.25, 0.375, 0.0])
me_cube_006.materials.append(mat_skin)
me_cube_006.materials.append(mat_clothes)
me_cube_006.use_remesh_preserve_volume = False
me_cube_006.use_remesh_preserve_attributes = False
me_cube_006.use_mirror_vertex_groups = False
me_cube_006.update()
me_cube_007 = bpy.data.meshes.new('Cube.007')
me_cube_007.from_pydata([(0.007146, -0.8329, -4.935), (-0.2108, -1.1, -2.433), (0.007146, 1.028, -4.913), (-0.2108, 0.8424, -2.463), (1.091, -0.8329, -4.935), (1.309, -1.1, -2.433), (1.091, 1.028, -4.913), (1.309, 0.8424, -2.463), (0.08586, 0.3974, -7.056), (0.08586, -0.5292, -7.056), (1.012, 0.3974, -7.056), (1.012, -0.5292, -7.056), (0.08586, 0.8413, -7.64), (0.08586, -0.6303, -7.64), (1.012, 0.8413, -7.64), (1.012, -0.6303, -7.64)], [], [(0, 1, 3, 2), (2, 3, 7, 6), (6, 7, 5, 4), (4, 5, 1, 0), (7, 3, 1, 5), (4, 0, 9, 11), (2, 6, 10, 8), (0, 2, 8, 9), (6, 4, 11, 10), (12, 14, 15, 13), (10, 11, 15, 14), (9, 8, 12, 13), (11, 9, 13, 15), (8, 10, 14, 12)])
_uv = me_cube_007.uv_layers.new(name='UVMap')
_uv.uv.foreach_set('vector', [0.375, 0.0, 0.625, 0.0, 0.625, 0.25, 0.375, 0.25, 0.375, 0.25, 0.625, 0.25, 0.625, 0.5, 0.375, 0.5, 0.375, 0.5, 0.625, 0.5, 0.625, 0.75, 0.375, 0.75, 0.375, 0.75, 0.625, 0.75, 0.625, 1.0, 0.375, 1.0, 0.625, 0.5, 0.875, 0.5, 0.875, 0.75, 0.625, 0.75, 0.375, 0.75, 0.375, 1.0, 0.375, 1.0, 0.375, 0.75, 0.375, 0.25, 0.375, 0.5, 0.375, 0.5, 0.375, 0.25, 0.375, 0.0, 0.375, 0.25, 0.375, 0.25, 0.375, 0.0, 0.375, 0.5, 0.375, 0.75, 0.375, 0.75, 0.375, 0.5, 0.125, 0.5, 0.375, 0.5, 0.375, 0.75, 0.125, 0.75, 0.375, 0.5, 0.375, 0.75, 0.375, 0.75, 0.375, 0.5, 0.375, 0.0, 0.375, 0.25, 0.375, 0.25, 0.375, 0.0, 0.375, 0.75, 0.375, 1.0, 0.375, 1.0, 0.375, 0.75, 0.375, 0.25, 0.375, 0.5, 0.375, 0.5, 0.375, 0.25])
me_cube_007.materials.append(mat_skin)
me_cube_007.use_remesh_preserve_volume = False
me_cube_007.use_remesh_preserve_attributes = False
me_cube_007.use_mirror_vertex_groups = False
me_cube_007.update()
me_cube_010 = bpy.data.meshes.new('Cube.010')
me_cube_010.from_pydata([(1.294, 0.513, 0.7497), (2.3, 0.513, -3.626), (1.294, -0.513, 0.7497), (2.3, -0.513, -3.626), (0.7797, 0.513, 0.7497), (1.786, 0.513, -3.626), (0.7797, -0.513, 0.7497), (1.786, -0.513, -3.626), (1.681, -0.513, -0.8576), (1.681, 0.513, -0.8576), (1.167, 0.513, -0.8576), (1.167, -0.513, -0.8576)], [], [(8, 2, 6, 11), (9, 0, 2, 8), (10, 4, 0, 9), (11, 6, 4, 10), (5, 1, 3, 7), (0, 4, 6, 2), (7, 11, 10, 5), (5, 10, 9, 1), (1, 9, 8, 3), (3, 8, 11, 7)])
me_cube_010.polygons.foreach_set('material_index', [1, 1, 1, 1, 0, 1, 0, 0, 0, 0])
_uv = me_cube_010.uv_layers.new(name='UVMap')
_uv.uv.foreach_set('vector', [0.5508, 0.75, 0.625, 0.75, 0.625, 1.0, 0.5508, 1.0, 0.5508, 0.5, 0.625, 0.5, 0.625, 0.75, 0.5508, 0.75, 0.5508, 0.25, 0.625, 0.25, 0.625, 0.5, 0.5508, 0.5, 0.5508, 0.0, 0.625, 0.0, 0.625, 0.25, 0.5508, 0.25, 0.125, 0.5, 0.375, 0.5, 0.375, 0.75, 0.125, 0.75, 0.625, 0.5, 0.875, 0.5, 0.875, 0.75, 0.625, 0.75, 0.375, 0.0, 0.5508, 0.0, 0.5508, 0.25, 0.375, 0.25, 0.375, 0.25, 0.5508, 0.25, 0.5508, 0.5, 0.375, 0.5, 0.375, 0.5, 0.5508, 0.5, 0.5508, 0.75, 0.375, 0.75, 0.375, 0.75, 0.5508, 0.75, 0.5508, 1.0, 0.375, 1.0])
me_cube_010.materials.append(mat_skin)
me_cube_010.materials.append(mat_clothes)
me_cube_010.materials.append(None)
me_cube_010.use_remesh_preserve_volume = False
me_cube_010.use_remesh_preserve_attributes = False
me_cube_010.use_mirror_vertex_groups = False
me_cube_010.update()
me_cube_012 = bpy.data.meshes.new('Cube.012')
me_cube_012.from_pydata([(0.007146, -0.8329, -4.935), (-0.2108, -1.1, -2.433), (0.007146, 1.028, -4.913), (-0.2108, 0.8424, -2.463), (1.091, -0.8329, -4.935), (1.309, -1.1, -2.433), (1.091, 1.028, -4.913), (1.309, 0.8424, -2.463), (0.08586, 0.3974, -7.056), (0.08586, -0.5292, -7.056), (1.012, 0.3974, -7.056), (1.012, -0.5292, -7.056), (0.08586, 0.8413, -7.64), (0.08586, -0.6303, -7.64), (1.012, 0.8413, -7.64), (1.012, -0.6303, -7.64)], [], [(0, 1, 3, 2), (2, 3, 7, 6), (6, 7, 5, 4), (4, 5, 1, 0), (7, 3, 1, 5), (4, 0, 9, 11), (2, 6, 10, 8), (0, 2, 8, 9), (6, 4, 11, 10), (12, 14, 15, 13), (10, 11, 15, 14), (9, 8, 12, 13), (11, 9, 13, 15), (8, 10, 14, 12)])
_uv = me_cube_012.uv_layers.new(name='UVMap')
_uv.uv.foreach_set('vector', [0.375, 0.0, 0.625, 0.0, 0.625, 0.25, 0.375, 0.25, 0.375, 0.25, 0.625, 0.25, 0.625, 0.5, 0.375, 0.5, 0.375, 0.5, 0.625, 0.5, 0.625, 0.75, 0.375, 0.75, 0.375, 0.75, 0.625, 0.75, 0.625, 1.0, 0.375, 1.0, 0.625, 0.5, 0.875, 0.5, 0.875, 0.75, 0.625, 0.75, 0.375, 0.75, 0.375, 1.0, 0.375, 1.0, 0.375, 0.75, 0.375, 0.25, 0.375, 0.5, 0.375, 0.5, 0.375, 0.25, 0.375, 0.0, 0.375, 0.25, 0.375, 0.25, 0.375, 0.0, 0.375, 0.5, 0.375, 0.75, 0.375, 0.75, 0.375, 0.5, 0.125, 0.5, 0.375, 0.5, 0.375, 0.75, 0.125, 0.75, 0.375, 0.5, 0.375, 0.75, 0.375, 0.75, 0.375, 0.5, 0.375, 0.0, 0.375, 0.25, 0.375, 0.25, 0.375, 0.0, 0.375, 0.75, 0.375, 1.0, 0.375, 1.0, 0.375, 0.75, 0.375, 0.25, 0.375, 0.5, 0.375, 0.5, 0.375, 0.25])
me_cube_012.materials.append(mat_skin)
me_cube_012.use_remesh_preserve_volume = False
me_cube_012.use_remesh_preserve_attributes = False
me_cube_012.use_mirror_vertex_groups = False
me_cube_012.update()

# ---- objects
ob_candleholder = bpy.data.objects.new('Candleholder', me_cylinder)
ob_npc = bpy.data.objects.new('NPC', me_cube)
ob_rightleg = bpy.data.objects.new('RIghtLeg', me_cube_001)
ob_rightarm = bpy.data.objects.new('RightArm', me_cube_003)
ob_leftleg = bpy.data.objects.new('LeftLeg', me_cube_004)
ob_rightarm_001 = bpy.data.objects.new('RightArm.001', me_cube_005)
ob_npc_001 = bpy.data.objects.new('NPC.001', me_cube_006)
ob_rightleg_001 = bpy.data.objects.new('RIghtLeg.001', me_cube_007)
ob_rightarm_002 = bpy.data.objects.new('RightArm.002', me_cube_003)
ob_rightarm_003 = bpy.data.objects.new('RightArm.003', me_cube_010)
ob_rightleg_002 = bpy.data.objects.new('RIghtLeg.002', me_cube_012)

# ---- transforms, parenting, visibility, modifiers, constraints
ob_candleholder.location = (-0.1352, 5.741, -1.548)
ob_npc.location = (0.0, 0.0, 0.0)
ob_npc.lock_rotations_4d = False
ob_npc.empty_display_type = 'ARROWS'
ob_npc.lineart.crease_threshold = 0.0
ob_rightleg.location = (0.0, 0.0, 0.0)
ob_rightleg.lock_rotations_4d = False
ob_rightleg.empty_display_type = 'ARROWS'
ob_rightleg.lineart.crease_threshold = 0.0
ob_rightarm.location = (0.0, 0.0, 0.0)
ob_rightarm.lock_rotations_4d = False
ob_rightarm.empty_display_type = 'ARROWS'
ob_rightarm.lineart.crease_threshold = 0.0
ob_leftleg.location = (-1.261, 0.0, 0.0)
ob_leftleg.lock_rotations_4d = False
ob_leftleg.empty_display_type = 'ARROWS'
ob_leftleg.lineart.crease_threshold = 0.0
ob_rightarm_001.location = (0.02535, 0.0, 0.0)
ob_rightarm_001.rotation_euler = (0.0, -0.0, -3.142)
ob_rightarm_001.lock_rotations_4d = False
ob_rightarm_001.empty_display_type = 'ARROWS'
ob_rightarm_001.lineart.crease_threshold = 0.0
ob_npc_001.location = (7.418, 0.0, 0.0)
ob_npc_001.lock_rotations_4d = False
ob_npc_001.empty_display_type = 'ARROWS'
ob_npc_001.lineart.crease_threshold = 0.0
ob_rightleg_001.location = (7.694, 0.0, -0.5678)
ob_rightleg_001.scale = (0.708, 1.0, 1.0)
ob_rightleg_001.lock_rotations_4d = False
ob_rightleg_001.empty_display_type = 'ARROWS'
ob_rightleg_001.lineart.crease_threshold = 0.0
ob_rightarm_002.location = (7.418, 0.0, 0.0)
ob_rightarm_002.lock_rotations_4d = False
ob_rightarm_002.empty_display_type = 'ARROWS'
ob_rightarm_002.lineart.crease_threshold = 0.0
ob_rightarm_003.location = (7.443, 0.0, 0.0)
ob_rightarm_003.rotation_euler = (0.0, -0.0, -3.142)
ob_rightarm_003.lock_rotations_4d = False
ob_rightarm_003.empty_display_type = 'ARROWS'
ob_rightarm_003.lineart.crease_threshold = 0.0
ob_rightleg_002.location = (6.396, 0.0, -0.5678)
ob_rightleg_002.scale = (0.708, 1.0, 1.0)
ob_rightleg_002.lock_rotations_4d = False
ob_rightleg_002.empty_display_type = 'ARROWS'
ob_rightleg_002.lineart.crease_threshold = 0.0

# ---- collection membership
scene.collection.objects.link(ob_candleholder)
col_npc.objects.link(ob_npc)
col_npc.objects.link(ob_rightleg)
col_npc.objects.link(ob_rightarm)
col_npc.objects.link(ob_leftleg)
col_npc.objects.link(ob_rightarm_001)
col_npc2.objects.link(ob_npc_001)
col_npc2.objects.link(ob_rightleg_001)
col_npc2.objects.link(ob_rightarm_002)
col_npc2.objects.link(ob_rightarm_003)
col_npc2.objects.link(ob_rightleg_002)

# ---- scene / render settings (as saved in the file)
scene.frame_start = 1; scene.frame_end = 250; scene.frame_set(1)
scene.render.engine = 'BLENDER_EEVEE_NEXT'
scene.cycles.sampling_pattern = 'TABULATED_SOBOL'
scene.cycles.use_light_tree = False
scene.view_settings.view_transform = 'Filmic'
bpy.context.view_layer.update()

# ---- added for rendering (the .blend has no active camera and no usable light): camera, sun
cam_auto = bpy.data.cameras.new('AutoCamera')
cam_auto.lens = 50.0
cam_auto.sensor_width = 36.0
cam_auto.clip_end = 1000.0
ob_auto_camera = bpy.data.objects.new('AutoCamera', cam_auto)
scene.collection.objects.link(ob_auto_camera)
ob_auto_camera.location = (20.6233, -17.9744, 10.678)
ob_auto_camera.rotation_euler = (1.09748, -7.21219e-08, 0.694738)
scene.camera = ob_auto_camera
light_auto_sun = bpy.data.lights.new('AutoSun', 'SUN')
light_auto_sun.energy = 3.0
light_auto_sun.angle = 0.0523599
ob_auto_sun = bpy.data.objects.new('AutoSun', light_auto_sun)
scene.collection.objects.link(ob_auto_sun)
ob_auto_sun.rotation_euler = (0.872665, 0.174533, 0.523599)
bpy.context.view_layer.update()
